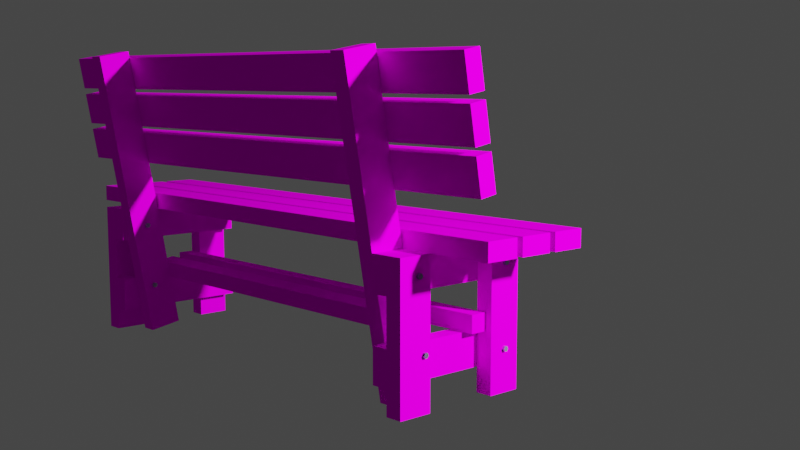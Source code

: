 # Source: Garden_Bench.blend  (saved by Blender 3.2.14; exported with 4.5.12 LTS)
import bpy
from mathutils import Matrix  # noqa: F401  (used for matrix-valued properties, if any)

bpy.ops.wm.read_factory_settings(use_empty=True)
scene = bpy.context.scene
scene.name = 'Scene'

# ---- collections
col_collection = bpy.data.collections.new('Collection'); scene.collection.children.link(col_collection)

# ---- images (referenced by path relative to the original .blend; pixels are not part of the script)
import os
ASSET_DIR = os.environ.get("B2B_ASSET_DIR", "")  # directory of the original .blend (textures are referenced by path, not embedded)
HERE = os.path.dirname(os.path.abspath(__file__))  # packed textures are extracted next to this script under _unpacked/

def load_image(name, relpath, width, height, colorspace="sRGB"):
    """Load a texture the original file referenced (path relative to the .blend, or extracted next to this script)."""
    p = next((c for c in (os.path.join(HERE, relpath), os.path.join(ASSET_DIR, relpath)) if relpath and os.path.exists(c)), "")
    if p:
        img = bpy.data.images.load(p, check_existing=True)
        img.name = name
    else:  # same state as the original file: an image datablock whose file is absent (Cycles renders it pink)
        img = bpy.data.images.new(name, width, height)
        img.source = "FILE"
        img.filepath = "//" + (relpath or name)
    img.colorspace_settings.name = colorspace
    return img
img_texturescom_oldwood2_512_albedo1_tif = load_image('TexturesCom_OldWood2_512_albedo1.tif', 'TexturesCom_OldWood2_512_albedo1.tif', 1024, 1024, 'sRGB')

# ---- materials (node trees are filled in below, after node groups)
mat_wood = bpy.data.materials.new('wood')
mat_wood.use_transparent_shadow = False
mat_bolt = bpy.data.materials.new('bolt')
mat_bolt.use_transparent_shadow = False
mat_nakretka = bpy.data.materials.new('nakretka')
mat_nakretka.use_transparent_shadow = False

# ---- material node trees
mat_wood.use_nodes = True; mat_wood.node_tree.nodes.clear()
_N = mat_wood.node_tree.nodes; _L = mat_wood.node_tree.links
n0 = _N.new('ShaderNodeBsdfPrincipled'); n0.name = 'Principled BSDF'; n0.location = (10, 300)
n0.distribution = 'GGX'
n0.subsurface_method = 'RANDOM_WALK_SKIN'
n0.inputs[2].default_value = 1.0
n0.inputs[3].default_value = 1.45
n0.inputs[13].default_value = 0.0
n0.inputs[27].default_value = (0.0, 0.0, 0.0, 1.0)
n0.inputs[28].default_value = 1.0
n1 = _N.new('ShaderNodeOutputMaterial'); n1.name = 'Material Output'; n1.location = (300, 300)
n2 = _N.new('ShaderNodeTexImage'); n2.name = 'Image Texture'; n2.location = (-280, 280)
n2.image = img_texturescom_oldwood2_512_albedo1_tif
_L.new(n0.outputs[0], n1.inputs[0])
_L.new(n2.outputs[0], n0.inputs[0])
n1.is_active_output = True
mat_bolt.use_nodes = True; mat_bolt.node_tree.nodes.clear()
_N = mat_bolt.node_tree.nodes; _L = mat_bolt.node_tree.links
n0 = _N.new('ShaderNodeBsdfPrincipled'); n0.name = 'Principled BSDF'; n0.location = (10, 300)
n0.distribution = 'GGX'
n0.subsurface_method = 'RANDOM_WALK_SKIN'
n0.inputs[0].default_value = (0.4385, 0.4289, 0.6152, 1.0)
n0.inputs[1].default_value = 1.0
n0.inputs[3].default_value = 1.45
n0.inputs[13].default_value = 0.2619
n0.inputs[27].default_value = (0.0, 0.0, 0.0, 1.0)
n0.inputs[28].default_value = 1.0
n1 = _N.new('ShaderNodeOutputMaterial'); n1.name = 'Material Output'; n1.location = (300, 300)
_L.new(n0.outputs[0], n1.inputs[0])
n1.is_active_output = True
mat_nakretka.use_nodes = True; mat_nakretka.node_tree.nodes.clear()
_N = mat_nakretka.node_tree.nodes; _L = mat_nakretka.node_tree.links
n0 = _N.new('ShaderNodeBsdfPrincipled'); n0.name = 'Principled BSDF'; n0.location = (10, 300)
n0.distribution = 'GGX'
n0.subsurface_method = 'RANDOM_WALK_SKIN'
n0.inputs[0].default_value = (0.5225, 0.5621, 0.6383, 1.0)
n0.inputs[1].default_value = 1.0
n0.inputs[3].default_value = 1.45
n0.inputs[27].default_value = (0.0, 0.0, 0.0, 1.0)
n0.inputs[28].default_value = 1.0
n1 = _N.new('ShaderNodeOutputMaterial'); n1.name = 'Material Output'; n1.location = (300, 300)
_L.new(n0.outputs[0], n1.inputs[0])
n1.is_active_output = True

# ---- world
world_world = bpy.data.worlds.new('World'); scene.world = world_world
world_world.use_nodes = True; world_world.node_tree.nodes.clear()
_N = world_world.node_tree.nodes; _L = world_world.node_tree.links
n0 = _N.new('ShaderNodeOutputWorld'); n0.name = 'World Output'; n0.location = (300, 300)
n1 = _N.new('ShaderNodeBackground'); n1.name = 'Background'; n1.location = (10, 300)
n1.inputs[0].default_value = (0.05088, 0.05088, 0.05088, 1.0)
_L.new(n1.outputs[0], n0.inputs[0])
n0.is_active_output = True
world_world.color = (0.05088, 0.05088, 0.05088)
world_world.use_sun_shadow = False
world_world.sun_shadow_jitter_overblur = 0.0

# ---- cameras
cam_camera_001 = bpy.data.cameras.new('Camera.001')

# ---- lights
light_light = bpy.data.lights.new('Light', 'POINT')
light_light.transmission_factor = 0.0
light_light.energy = 1000.0
light_light.shadow_soft_size = 0.1
light_light.shadow_maximum_resolution = 0.006
light_light.use_absolute_resolution = True

# ---- meshes
me_cube = bpy.data.meshes.new('Cube')
me_cube.from_pydata([(0.025, 0.05, 0.2), (0.025, 0.05, -0.2), (0.025, -0.05, 0.2), (0.025, -0.05, -0.2), (-0.025, 0.05, 0.2), (-0.025, 0.05, -0.2), (-0.025, -0.05, 0.2), (-0.025, -0.05, -0.2), (-1.395, 0.05, 0.2), (-1.395, 0.05, -0.2), (-1.395, -0.05, 0.2), (-1.395, -0.05, -0.2), (-1.345, 0.05, 0.2), (-1.345, 0.05, -0.2), (-1.345, -0.05, 0.2), (-1.345, -0.05, -0.2)], [], [(0, 4, 6, 2), (3, 2, 6, 7), (7, 6, 4, 5), (5, 1, 3, 7), (1, 0, 2, 3), (5, 4, 0, 1), (8, 10, 14, 12), (11, 15, 14, 10), (15, 13, 12, 14), (13, 15, 11, 9), (9, 11, 10, 8), (13, 9, 8, 12)])
_uv = me_cube.uv_layers.new(name='UVMap')
_uv.uv.foreach_set('vector', [0.9255, 0.1129, 1.033, 0.1129, 1.033, 0.3283, 0.9255, 0.3283, 0.06396, -0.3179, 0.9255, -0.3179, 0.9255, -0.2102, 0.06396, -0.2102, 0.06396, -0.2102, 0.9255, -0.2102, 0.9255, 0.005186, 0.06396, 0.005186, -0.04373, 0.1129, 0.06396, 0.1129, 0.06396, 0.3283, -0.04373, 0.3283, 0.06396, 0.1129, 0.9255, 0.1129, 0.9255, 0.3283, 0.06396, 0.3283, 0.06396, 0.005186, 0.9255, 0.005186, 0.9255, 0.1129, 0.06396, 0.1129, -0.09957, 0.6684, -0.09957, 0.453, 0.008121, 0.453, 0.008121, 0.6684, 0.8696, 0.9915, 0.8696, 1.099, 0.008121, 1.099, 0.008121, 0.9915, 0.8696, 0.453, 0.8696, 0.6684, 0.008121, 0.6684, 0.008121, 0.453, 0.8696, 0.6684, 0.8696, 0.453, 0.9773, 0.453, 0.9773, 0.6684, 0.8696, 0.7761, 0.8696, 0.9915, 0.008121, 0.9915, 0.008121, 0.7761, 0.8696, 0.6684, 0.8696, 0.7761, 0.008121, 0.7761, 0.008121, 0.6684])
me_cube.materials.append(mat_wood)
me_cube.use_mirror_vertex_groups = False
me_cube.update()
me_cube_001 = bpy.data.meshes.new('Cube.001')
me_cube_001.from_pydata([(-0.025, -0.05, -0.21), (-0.025, -0.05, 0.21), (-0.025, 0.05, -0.21), (-0.025, 0.05, 0.21), (0.025, -0.05, -0.21), (0.025, -0.05, 0.21), (0.025, 0.05, -0.21), (0.025, 0.05, 0.21), (-1.245, -0.05, -0.21), (-1.245, -0.05, 0.21), (-1.245, 0.05, -0.21), (-1.245, 0.05, 0.21), (-1.295, -0.05, -0.21), (-1.295, -0.05, 0.21), (-1.295, 0.05, -0.21), (-1.295, 0.05, 0.21)], [], [(0, 1, 3, 2), (2, 3, 7, 6), (6, 7, 5, 4), (4, 5, 1, 0), (2, 6, 4, 0), (7, 3, 1, 5), (8, 10, 11, 9), (10, 14, 15, 11), (14, 12, 13, 15), (12, 8, 9, 13), (10, 8, 12, 14), (15, 13, 9, 11)])
_uv = me_cube_001.uv_layers.new(name='UVMap')
_uv.uv.foreach_set('vector', [0.3996, 0.4936, 0.9116, 0.4936, 0.9116, 0.6155, 0.3996, 0.6155, 0.3996, 0.6155, 0.9116, 0.6155, 0.9116, 0.6764, 0.3996, 0.6764, 0.3996, 0.6764, 0.9116, 0.6764, 0.9116, 0.7983, 0.3996, 0.7983, 0.3996, 0.7983, 0.9116, 0.7983, 0.9116, 0.8593, 0.3996, 0.8593, 0.3996, 0.6155, 0.3387, 0.6155, 0.3387, 0.4936, 0.3996, 0.4936, 0.9726, 0.6155, 0.9116, 0.6155, 0.9116, 0.4936, 0.9726, 0.4936, 0.939, 9.63e-05, 0.939, 0.122, 0.427, 0.122, 0.427, 9.63e-05, 0.939, 0.122, 0.939, 0.183, 0.427, 0.183, 0.427, 0.122, 0.939, 0.183, 0.939, 0.3049, 0.427, 0.3049, 0.427, 0.183, 0.939, 0.3049, 0.939, 0.3658, 0.427, 0.3658, 0.427, 0.3049, 0.9999, 0.183, 0.9999, 0.3049, 0.939, 0.3049, 0.939, 0.183, 0.427, 0.183, 0.427, 0.3049, 0.366, 0.3049, 0.366, 0.183])
me_cube_001.materials.append(mat_wood)
me_cube_001.update()
me_cube_002 = bpy.data.meshes.new('Cube.002')
me_cube_002.from_pydata([(-0.025, -0.05, -0.21), (-0.025, -0.05, 0.21), (-0.025, 0.05, -0.21), (-0.025, 0.05, 0.21), (0.025, -0.05, -0.21), (0.025, -0.05, 0.21), (0.025, 0.05, -0.21), (0.025, 0.05, 0.21), (-1.245, -0.05, -0.21), (-1.245, -0.05, 0.21), (-1.245, 0.05, -0.21), (-1.245, 0.05, 0.21), (-1.295, -0.05, -0.21), (-1.295, -0.05, 0.21), (-1.295, 0.05, -0.21), (-1.295, 0.05, 0.21)], [], [(0, 1, 3, 2), (2, 3, 7, 6), (6, 7, 5, 4), (4, 5, 1, 0), (2, 6, 4, 0), (7, 3, 1, 5), (8, 10, 11, 9), (10, 14, 15, 11), (14, 12, 13, 15), (12, 8, 9, 13), (10, 8, 12, 14), (15, 13, 9, 11)])
_uv = me_cube_002.uv_layers.new(name='UVMap')
_uv.uv.foreach_set('vector', [0.02921, 0.506, 1.004, 0.506, 1.004, 0.7382, 0.02921, 0.7382, 0.02921, 0.7382, 1.004, 0.7382, 1.004, 0.8543, 0.02921, 0.8543, 0.02921, 0.8543, 1.004, 0.8543, 1.004, 1.086, 0.02921, 1.086, 0.02921, 1.086, 1.004, 1.086, 1.004, 1.203, 0.02921, 1.203, 0.02921, 0.7382, -0.08689, 0.7382, -0.08689, 0.506, 0.02921, 0.506, 1.12, 0.7382, 1.004, 0.7382, 1.004, 0.506, 1.12, 0.506, 0.9954, -0.2211, 0.9954, 0.01108, 0.02019, 0.01108, 0.02019, -0.2211, 0.9954, 0.01108, 0.9954, 0.1272, 0.02019, 0.1272, 0.02019, 0.01108, 0.9954, 0.1272, 0.9954, 0.3594, 0.02019, 0.3594, 0.02019, 0.1272, 0.9954, -0.3372, 0.9954, -0.2211, 0.02019, -0.2211, 0.02019, -0.3372, 1.111, 0.1272, 1.111, 0.3594, 0.9954, 0.3594, 0.9954, 0.1272, 0.02019, 0.1272, 0.02019, 0.3594, -0.09591, 0.3594, -0.09591, 0.1272])
me_cube_002.materials.append(mat_wood)
me_cube_002.update()
me_cube_003 = bpy.data.meshes.new('Cube.003')
me_cube_003.from_pydata([(0.025, 0.05, 0.2), (0.025, 0.05, -0.2), (0.025, -0.05, 0.2), (0.025, -0.05, -0.2), (-0.025, 0.05, 0.2), (-0.025, 0.05, -0.2), (-0.025, -0.05, 0.2), (-0.025, -0.05, -0.2), (-1.395, 0.05, 0.2), (-1.395, 0.05, -0.2), (-1.395, -0.05, 0.2), (-1.395, -0.05, -0.2), (-1.345, 0.05, 0.2), (-1.345, 0.05, -0.2), (-1.345, -0.05, 0.2), (-1.345, -0.05, -0.2)], [], [(0, 4, 6, 2), (3, 2, 6, 7), (7, 6, 4, 5), (5, 1, 3, 7), (1, 0, 2, 3), (5, 4, 0, 1), (8, 10, 14, 12), (11, 15, 14, 10), (15, 13, 12, 14), (13, 15, 11, 9), (9, 11, 10, 8), (13, 9, 8, 12)])
_uv = me_cube_003.uv_layers.new(name='UVMap')
_uv.uv.foreach_set('vector', [0.04044, 0.2315, -0.07422, 0.2315, -0.07422, 0.002156, 0.04044, 0.002156, 0.9577, 0.002156, 0.04044, 0.002156, 0.04044, -0.1125, 0.9577, -0.1125, 0.9577, -0.1125, 0.04044, -0.1125, 0.04044, -0.3418, 0.9577, -0.3418, 1.072, 0.2315, 0.9577, 0.2315, 0.9577, 0.002156, 1.072, 0.002156, 0.9577, 0.2315, 0.04044, 0.2315, 0.04044, 0.002156, 0.9577, 0.002156, 0.9577, -0.3418, 0.04044, -0.3418, 0.04045, -0.4565, 0.9577, -0.4565, 0.9463, 1.239, 0.9463, 1.009, 1.061, 1.009, 1.061, 1.239, 0.02902, 1.009, 0.02902, 0.8945, 0.9463, 0.8945, 0.9463, 1.009, 0.02902, 0.8945, 0.02903, 0.6652, 0.9463, 0.6652, 0.9463, 0.8945, -0.08564, 1.239, -0.08564, 1.009, 0.02902, 1.009, 0.02902, 1.239, 0.02902, 1.239, 0.02902, 1.009, 0.9463, 1.009, 0.9463, 1.239, 0.02903, 0.6652, 0.02903, 0.5506, 0.9463, 0.5506, 0.9463, 0.6652])
me_cube_003.materials.append(mat_wood)
me_cube_003.use_mirror_vertex_groups = False
me_cube_003.update()
me_cube_004 = bpy.data.meshes.new('Cube.004')
me_cube_004.from_pydata([(-0.05, -0.05, -0.9), (-0.05, -0.05, 0.9), (-0.05, 0.05, -0.9), (-0.05, 0.05, 0.9), (9.313e-09, -0.05, -0.9), (9.313e-09, -0.05, 0.9), (9.313e-09, 0.05, -0.9), (9.313e-09, 0.05, 0.9)], [], [(0, 1, 3, 2), (2, 3, 7, 6), (6, 7, 5, 4), (4, 5, 1, 0), (2, 6, 4, 0), (7, 3, 1, 5)])
_uv = me_cube_004.uv_layers.new(name='UVMap')
_uv.uv.foreach_set('vector', [1.448, 0.4723, -0.5325, 0.4723, -0.5325, 0.3623, 1.448, 0.3623, 1.448, 0.6924, -0.5325, 0.6924, -0.5325, 0.6374, 1.448, 0.6374, 1.448, 0.6374, -0.5325, 0.6374, -0.5325, 0.5273, 1.448, 0.5273, 1.448, 0.5273, -0.5325, 0.5273, -0.5325, 0.4723, 1.448, 0.4723, 1.503, 0.6374, 1.448, 0.6374, 1.448, 0.5273, 1.503, 0.5273, -0.5325, 0.6374, -0.5875, 0.6374, -0.5875, 0.5273, -0.5325, 0.5273])
me_cube_004.materials.append(mat_wood)
me_cube_004.update()
me_cube_005 = bpy.data.meshes.new('Cube.005')
me_cube_005.from_pydata([(-0.05, -0.05, -0.9), (-0.05, -0.05, 0.9), (-0.05, 0.05, -0.9), (-0.05, 0.05, 0.9), (9.313e-09, -0.05, -0.9), (9.313e-09, -0.05, 0.9), (9.313e-09, 0.05, -0.9), (9.313e-09, 0.05, 0.9)], [], [(0, 1, 3, 2), (2, 3, 7, 6), (6, 7, 5, 4), (4, 5, 1, 0), (2, 6, 4, 0), (7, 3, 1, 5)])
_uv = me_cube_005.uv_layers.new(name='UVMap')
_uv.uv.foreach_set('vector', [-0.6386, 0.6373, 1.632, 0.6373, 1.632, 0.7635, -0.6386, 0.7635, -0.6386, 0.385, 1.632, 0.385, 1.632, 0.448, -0.6386, 0.448, -0.6386, 0.448, 1.632, 0.448, 1.632, 0.5742, -0.6386, 0.5742, -0.6386, 0.5742, 1.632, 0.5742, 1.632, 0.6373, -0.6386, 0.6373, -0.6386, 0.7635, -0.7017, 0.7635, -0.7017, 0.6373, -0.6386, 0.6373, 1.696, 0.7635, 1.632, 0.7635, 1.632, 0.6373, 1.696, 0.6373])
me_cube_005.materials.append(mat_wood)
me_cube_005.update()
me_cube_006 = bpy.data.meshes.new('Cube.006')
me_cube_006.from_pydata([(-0.05, -0.05, -0.9), (-0.05, -0.05, 0.9), (-0.05, 0.05, -0.9), (-0.05, 0.05, 0.9), (9.313e-09, -0.05, -0.9), (9.313e-09, -0.05, 0.9), (9.313e-09, 0.05, -0.9), (9.313e-09, 0.05, 0.9)], [], [(0, 1, 3, 2), (2, 3, 7, 6), (6, 7, 5, 4), (4, 5, 1, 0), (2, 6, 4, 0), (7, 3, 1, 5)])
_uv = me_cube_006.uv_layers.new(name='UVMap')
_uv.uv.foreach_set('vector', [1.706, 0.6798, -0.5433, 0.6798, -0.5433, 0.5549, 1.706, 0.5549, 1.706, 0.5549, -0.5433, 0.5549, -0.5433, 0.4924, 1.706, 0.4924, 1.706, 0.4924, -0.5433, 0.4924, -0.5433, 0.3674, 1.706, 0.3674, 1.706, 0.3674, -0.5433, 0.3674, -0.5433, 0.305, 1.706, 0.305, 1.706, 0.5549, 1.768, 0.5549, 1.768, 0.6798, 1.706, 0.6798, -0.6058, 0.5549, -0.5433, 0.5549, -0.5433, 0.6798, -0.6058, 0.6798])
me_cube_006.materials.append(mat_wood)
me_cube_006.update()
me_cube_007 = bpy.data.meshes.new('Cube.007')
me_cube_007.from_pydata([(-0.7, -0.025, 0.05), (0.7, -0.025, 0.05), (-0.7, 0.025, 0.05), (0.7, 0.025, 0.05), (-0.7, -0.025, -6.216e-08), (0.7, -0.025, 4.354e-08), (-0.7, 0.025, -6.216e-08), (0.7, 0.025, 4.354e-08)], [], [(0, 1, 3, 2), (2, 3, 7, 6), (6, 7, 5, 4), (4, 5, 1, 0), (2, 6, 4, 0), (7, 3, 1, 5)])
_uv = me_cube_007.uv_layers.new(name='UVMap')
_uv.uv.foreach_set('vector', [-0.9502, 0.287, 2.067, 0.287, 2.067, 0.3948, -0.9502, 0.3948, -0.9502, 0.3948, 2.067, 0.3948, 2.067, 0.5026, -0.9502, 0.5026, -0.9502, 0.5026, 2.067, 0.5026, 2.067, 0.6104, -0.9502, 0.6104, -0.9502, 0.1793, 2.067, 0.1793, 2.067, 0.287, -0.9502, 0.287, -1.058, 0.5026, -0.9502, 0.5026, -0.9502, 0.6104, -1.058, 0.6104, 2.067, 0.5026, 2.175, 0.5026, 2.175, 0.6104, 2.067, 0.6104])
me_cube_007.materials.append(mat_wood)
me_cube_007.update()
me_cube_008 = bpy.data.meshes.new('Cube.008')
me_cube_008.from_pydata([(-0.025, 0.0, 5.364e-08), (-0.025, 0.0, 0.9), (-0.025, 0.1, 5.364e-08), (-0.025, 0.1, 0.9), (0.025, 0.0, 5.364e-08), (0.025, 0.0, 0.9), (0.025, 0.1, 5.364e-08), (0.025, 0.1, 0.9), (1.195, 6.555e-10, 1.17e-07), (1.195, -1.276e-08, 0.9), (1.195, 0.1, 1.185e-07), (1.195, 0.1, 0.9), (1.145, -6.555e-10, 1.095e-07), (1.145, -1.407e-08, 0.9), (1.145, 0.1, 1.11e-07), (1.145, 0.1, 0.9)], [], [(0, 1, 3, 2), (2, 3, 7, 6), (6, 7, 5, 4), (4, 5, 1, 0), (2, 6, 4, 0), (7, 3, 1, 5), (8, 10, 11, 9), (10, 14, 15, 11), (14, 12, 13, 15), (12, 8, 9, 13), (10, 8, 12, 14), (15, 13, 9, 11)])
_uv = me_cube_008.uv_layers.new(name='UVMap')
_uv.uv.foreach_set('vector', [-0.5709, 0.5002, 1.171, 0.5002, 1.171, 0.6938, -0.5709, 0.6938, -0.5709, 0.6938, 1.171, 0.6938, 1.171, 0.7906, -0.5709, 0.7906, -0.5709, 0.7906, 1.171, 0.7906, 1.171, 0.9841, -0.5709, 0.9841, -0.5709, 0.9841, 1.171, 0.9841, 1.171, 1.081, -0.5709, 1.081, -0.5709, 0.6938, -0.6677, 0.6938, -0.6677, 0.5002, -0.5709, 0.5002, 1.268, 0.6938, 1.171, 0.6938, 1.171, 0.5002, 1.268, 0.5002, -0.5709, 0.2094, -0.5709, 0.01588, 1.171, 0.01588, 1.171, 0.2094, -0.5709, 0.01588, -0.5709, -0.0809, 1.171, -0.0809, 1.171, 0.01588, -0.5709, 0.4998, -0.5709, 0.3062, 1.171, 0.3062, 1.171, 0.4998, -0.5709, 0.3062, -0.5709, 0.2094, 1.171, 0.2094, 1.171, 0.3062, -0.5709, 0.01588, -0.5709, 0.2094, -0.6677, 0.2094, -0.6677, 0.01588, 1.268, 0.01588, 1.268, 0.2094, 1.171, 0.2094, 1.171, 0.01588])
me_cube_008.materials.append(mat_wood)
me_cube_008.update()
me_cube_011 = bpy.data.meshes.new('Cube.011')
me_cube_011.from_pydata([(-0.315, 0.1, 0.78), (1.485, 0.1, 0.78), (-0.315, 0.1, 0.88), (1.485, 0.1, 0.88), (-0.315, 0.15, 0.78), (1.485, 0.15, 0.78), (-0.315, 0.15, 0.88), (1.485, 0.15, 0.88)], [], [(0, 1, 3, 2), (2, 3, 7, 6), (6, 7, 5, 4), (4, 5, 1, 0), (2, 6, 4, 0), (7, 3, 1, 5)])
_uv = me_cube_011.uv_layers.new(name='UVMap')
_uv.uv.foreach_set('vector', [-0.749, 0.6144, 1.751, 0.6144, 1.751, 0.7532, -0.749, 0.7532, -0.749, 0.3366, 1.751, 0.3366, 1.751, 0.406, -0.749, 0.406, -0.749, 0.406, 1.751, 0.406, 1.751, 0.5449, -0.749, 0.5449, -0.749, 0.5449, 1.751, 0.5449, 1.751, 0.6144, -0.749, 0.6144, -0.8185, 0.406, -0.749, 0.406, -0.749, 0.5449, -0.8185, 0.5449, 1.751, 0.406, 1.82, 0.406, 1.82, 0.5449, 1.751, 0.5449])
me_cube_011.materials.append(mat_wood)
me_cube_011.update()
me_cube_012 = bpy.data.meshes.new('Cube.012')
me_cube_012.from_pydata([(-0.315, 0.1, 0.66), (1.485, 0.1, 0.66), (-0.315, 0.1, 0.76), (1.485, 0.1, 0.76), (-0.315, 0.15, 0.66), (1.485, 0.15, 0.66), (-0.315, 0.15, 0.76), (1.485, 0.15, 0.76)], [], [(0, 1, 3, 2), (2, 3, 7, 6), (6, 7, 5, 4), (4, 5, 1, 0), (2, 6, 4, 0), (7, 3, 1, 5)])
_uv = me_cube_012.uv_layers.new(name='UVMap')
_uv.uv.foreach_set('vector', [-0.6165, 0.5121, 1.661, 0.5121, 1.661, 0.6387, -0.6165, 0.6387, -0.6165, 0.6387, 1.661, 0.6387, 1.661, 0.7019, -0.6165, 0.7019, -0.6165, 0.7019, 1.661, 0.7019, 1.661, 0.8285, -0.6165, 0.8285, -0.6165, 0.4489, 1.661, 0.4489, 1.661, 0.5121, -0.6165, 0.5121, -0.6165, 0.6387, -0.6797, 0.6387, -0.6797, 0.5121, -0.6165, 0.5121, 1.724, 0.6387, 1.661, 0.6387, 1.661, 0.5121, 1.724, 0.5121])
me_cube_012.materials.append(mat_wood)
me_cube_012.update()
me_cube_013 = bpy.data.meshes.new('Cube.013')
me_cube_013.from_pydata([(-0.315, 0.1, 0.54), (1.485, 0.1, 0.54), (-0.315, 0.1, 0.64), (1.485, 0.1, 0.64), (-0.315, 0.15, 0.54), (1.485, 0.15, 0.54), (-0.315, 0.15, 0.64), (1.485, 0.15, 0.64)], [], [(0, 1, 3, 2), (2, 3, 7, 6), (6, 7, 5, 4), (4, 5, 1, 0), (2, 6, 4, 0), (7, 3, 1, 5)])
_uv = me_cube_013.uv_layers.new(name='UVMap')
_uv.uv.foreach_set('vector', [-0.7289, 0.6179, 1.895, 0.6179, 1.895, 0.7637, -0.7289, 0.7637, -0.7289, 0.7637, 1.895, 0.7637, 1.895, 0.8365, -0.7289, 0.8365, -0.7289, 0.8365, 1.895, 0.8365, 1.895, 0.9823, -0.7289, 0.9823, -0.7289, 0.545, 1.895, 0.545, 1.895, 0.6179, -0.7289, 0.6179, -0.7289, 0.7637, -0.8017, 0.7637, -0.8017, 0.6179, -0.7289, 0.6179, 1.968, 0.7637, 1.895, 0.7637, 1.895, 0.6179, 1.968, 0.6179])
me_cube_013.materials.append(mat_wood)
me_cube_013.update()
me_cube_014 = bpy.data.meshes.new('Cube.014')
me_cube_014.from_pydata([(-0.6, -0.025, 0.05), (0.6, -0.025, 0.05), (-0.6, 0.025, 0.05), (0.6, 0.025, 0.05), (-0.6, -0.025, -6.216e-08), (0.6, -0.025, 4.354e-08), (-0.6, 0.025, -6.216e-08), (0.6, 0.025, 4.354e-08)], [], [(0, 1, 3, 2), (2, 3, 7, 6), (6, 7, 5, 4), (4, 5, 1, 0), (2, 6, 4, 0), (7, 3, 1, 5)])
_uv = me_cube_014.uv_layers.new(name='UVMap')
_uv.uv.foreach_set('vector', [-0.502, 0.1605, 1.502, 0.1605, 1.502, 0.2439, -0.502, 0.2439, -0.502, -0.09003, 1.502, -0.09004, 1.502, -0.00654, -0.502, -0.006535, -0.502, -0.006535, 1.502, -0.00654, 1.502, 0.07696, -0.502, 0.07696, -0.502, 0.07696, 1.502, 0.07696, 1.502, 0.1605, -0.502, 0.1605, -0.5854, 0.1605, -0.5854, 0.07696, -0.502, 0.07696, -0.502, 0.1605, 1.585, 0.07696, 1.585, 0.1605, 1.502, 0.1605, 1.502, 0.07696])
me_cube_014.materials.append(mat_wood)
me_cube_014.update()
me_circle = bpy.data.meshes.new('Circle')
me_circle.from_pydata([(0.0, 0.008, 0.0), (-0.006928, 0.004, 0.0), (-0.006928, -0.004, 0.0), (6.994e-10, -0.008, 0.0), (0.006928, -0.004, 0.0), (0.006928, 0.004, 0.0), (-0.006928, 0.004, 0.008), (0.0, 0.008, 0.008), (-0.006928, -0.004, 0.008), (6.994e-10, -0.008, 0.008), (0.006928, -0.004, 0.008), (0.006928, 0.004, 0.008), (1.34e-10, 0.004546, 0.0), (-0.003937, 0.002273, 0.0), (-0.003937, -0.002273, 0.0), (5.314e-10, -0.004546, 0.0), (0.003937, -0.002273, 0.0), (0.003937, 0.002273, 0.0), (1.34e-10, 0.004546, -0.1114), (-0.003937, 0.002273, -0.1114), (-0.003937, -0.002273, -0.1114), (5.314e-10, -0.004546, -0.1114), (0.003937, -0.002273, -0.1114), (0.003937, 0.002273, -0.1114), (1.267e-07, 0.008, -1.42), (-0.006928, 0.004, -1.42), (-0.006928, -0.004, -1.42), (1.274e-07, -0.008, -1.42), (0.006928, -0.004, -1.42), (0.006928, 0.004, -1.42), (-0.006928, 0.004, -1.428), (1.281e-07, 0.008, -1.428), (-0.006928, -0.004, -1.428), (1.288e-07, -0.008, -1.428), (0.006928, -0.004, -1.428), (0.006928, 0.004, -1.428), (1.268e-07, 0.004546, -1.42), (-0.003937, 0.002273, -1.42), (-0.003937, -0.002273, -1.42), (1.272e-07, -0.004546, -1.42), (0.003937, -0.002273, -1.42), (0.003937, 0.002273, -1.42), (1.073e-07, 0.004546, -1.309), (-0.003937, 0.002273, -1.309), (-0.003937, -0.002273, -1.309), (1.077e-07, -0.004546, -1.309), (0.003937, -0.002273, -1.309), (0.003937, 0.002273, -1.309), (7.303e-10, 0.004546, -0.1614), (-0.003937, 0.002273, -0.1614), (-0.003937, -0.002273, -0.1614), (1.128e-09, -0.004546, -0.1614), (0.003937, -0.002273, -0.1614), (0.003937, 0.002273, -0.1614), (1.267e-07, 0.008, -1.42), (-0.006928, 0.004, -1.42), (-0.006928, -0.004, -1.42), (1.274e-07, -0.008, -1.42), (0.006928, -0.004, -1.42), (0.006928, 0.004, -1.42), (-0.006928, 0.004, -1.428), (1.281e-07, 0.008, -1.428), (-0.006928, -0.004, -1.428), (1.288e-07, -0.008, -1.428), (0.006928, -0.004, -1.428), (0.006928, 0.004, -1.428), (1.268e-07, 0.004546, -1.42), (-0.003937, 0.002273, -1.42), (-0.003937, -0.002273, -1.42), (1.272e-07, -0.004546, -1.42), (0.003937, -0.002273, -1.42), (0.003937, 0.002273, -1.42), (1.073e-07, 0.004546, -1.309), (-0.003937, 0.002273, -1.309), (-0.003937, -0.002273, -1.309), (1.077e-07, -0.004546, -1.309), (0.003937, -0.002273, -1.309), (0.003937, 0.002273, -1.309), (5.039e-09, 0.008, 0.0), (-0.006928, 0.004, 0.0), (-0.006928, -0.004, 0.0), (5.738e-09, -0.008, 0.0), (0.006928, -0.004, 0.0), (0.006928, 0.004, 0.0), (-0.006928, 0.004, 0.008), (5.039e-09, 0.008, 0.008), (-0.006928, -0.004, 0.008), (5.738e-09, -0.008, 0.008), (0.006928, -0.004, 0.008), (0.006928, 0.004, 0.008), (5.173e-09, 0.004546, 0.0), (-0.003937, 0.002273, 0.0), (-0.003937, -0.002273, 0.0), (5.57e-09, -0.004546, 0.0), (0.003937, -0.002273, 0.0), (0.003937, 0.002273, 0.0), (5.173e-09, 0.004546, -0.1114), (-0.003937, 0.002273, -0.1114), (-0.003937, -0.002273, -0.1114), (5.57e-09, -0.004546, -0.1114), (0.003937, -0.002273, -0.1114), (0.003937, 0.002273, -0.1114), (9.916e-08, 0.004546, -1.259), (-0.003937, 0.002273, -1.259), (-0.003937, -0.002273, -1.259), (9.956e-08, -0.004546, -1.259), (0.003937, -0.002273, -1.259), (0.003937, 0.002273, -1.259)], [], [(0, 5, 17, 12), (6, 8, 9, 10, 11, 7), (5, 0, 7, 11), (3, 4, 10, 9), (1, 2, 8, 6), (4, 5, 11, 10), (2, 3, 9, 8), (0, 1, 6, 7), (4, 3, 15, 16), (2, 1, 13, 14), (5, 4, 16, 17), (3, 2, 14, 15), (1, 0, 12, 13), (15, 14, 20, 21), (13, 12, 18, 19), (12, 17, 23, 18), (16, 15, 21, 22), (14, 13, 19, 20), (17, 16, 22, 23), (23, 22, 52, 53), (19, 18, 48, 49), (20, 19, 49, 50), (22, 21, 51, 52), (24, 36, 41, 29), (30, 31, 35, 34, 33, 32), (29, 35, 31, 24), (27, 33, 34, 28), (25, 30, 32, 26), (28, 34, 35, 29), (26, 32, 33, 27), (24, 31, 30, 25), (28, 40, 39, 27), (26, 38, 37, 25), (29, 41, 40, 28), (27, 39, 38, 26), (25, 37, 36, 24), (39, 45, 44, 38), (37, 43, 42, 36), (36, 42, 47, 41), (40, 46, 45, 39), (38, 44, 43, 37), (41, 47, 46, 40), (47, 42, 43), (47, 43, 45), (46, 47, 45), (45, 43, 44), (21, 20, 50, 51), (18, 23, 53, 48), (49, 48, 53), (53, 51, 49), (52, 51, 53), (51, 50, 49), (54, 66, 71, 59), (60, 61, 65, 64, 63, 62), (59, 65, 61, 54), (57, 63, 64, 58), (55, 60, 62, 56), (58, 64, 65, 59), (56, 62, 63, 57), (54, 61, 60, 55), (58, 70, 69, 57), (56, 68, 67, 55), (59, 71, 70, 58), (57, 69, 68, 56), (55, 67, 66, 54), (69, 75, 74, 68), (67, 73, 72, 66), (66, 72, 77, 71), (70, 76, 75, 69), (68, 74, 73, 67), (71, 77, 76, 70), (77, 107, 106, 76), (73, 103, 102, 72), (74, 104, 103, 73), (76, 106, 105, 75), (78, 83, 95, 90), (84, 86, 87, 88, 89, 85), (83, 78, 85, 89), (81, 82, 88, 87), (79, 80, 86, 84), (82, 83, 89, 88), (80, 81, 87, 86), (78, 79, 84, 85), (82, 81, 93, 94), (80, 79, 91, 92), (83, 82, 94, 95), (81, 80, 92, 93), (79, 78, 90, 91), (93, 92, 98, 99), (91, 90, 96, 97), (90, 95, 101, 96), (94, 93, 99, 100), (92, 91, 97, 98), (95, 94, 100, 101), (101, 97, 96), (101, 99, 97), (100, 99, 101), (99, 98, 97), (75, 105, 104, 74), (72, 102, 107, 77), (103, 107, 102), (107, 103, 105), (106, 107, 105), (105, 103, 104)])
_uv = me_circle.uv_layers.new(name='UVMap')
_uv.uv.foreach_set('vector', [0.0, 0.0, 0.0, 0.0, 0.0, 0.0, 0.0, 0.0, 0.0, 0.0, 0.0, 0.0, 0.0, 0.0, 0.0, 0.0, 0.0, 0.0, 0.0, 0.0, 0.0, 0.0, 0.0, 0.0, 0.0, 0.0, 0.0, 0.0, 0.0, 0.0, 0.0, 0.0, 0.0, 0.0, 0.0, 0.0, 0.0, 0.0, 0.0, 0.0, 0.0, 0.0, 0.0, 0.0, 0.0, 0.0, 0.0, 0.0, 0.0, 0.0, 0.0, 0.0, 0.0, 0.0, 0.0, 0.0, 0.0, 0.0, 0.0, 0.0, 0.0, 0.0, 0.0, 0.0, 0.0, 0.0, 0.0, 0.0, 0.0, 0.0, 0.0, 0.0, 0.0, 0.0, 0.0, 0.0, 0.0, 0.0, 0.0, 0.0, 0.0, 0.0, 0.0, 0.0, 0.0, 0.0, 0.0, 0.0, 0.0, 0.0, 0.0, 0.0, 0.0, 0.0, 0.0, 0.0, 0.0, 0.0, 0.0, 0.0, 0.0, 0.0, 0.0, 0.0, 0.0, 0.0, 0.0, 0.0, 0.0, 0.0, 0.0, 0.0, 0.0, 0.0, 0.0, 0.0, 0.0, 0.0, 0.0, 0.0, 0.0, 0.0, 0.0, 0.0, 0.0, 0.0, 0.0, 0.0, 0.0, 0.0, 0.0, 0.0, 0.0, 0.0, 0.0, 0.0, 0.0, 0.0, 0.0, 0.0, 0.0, 0.0, 0.0, 0.0, 0.0, 0.0, 0.0, 0.0, 0.0, 0.0, 0.0, 0.0, 0.0, 0.0, 0.0, 0.0, 0.0, 0.0, 0.0, 0.0, 0.0, 0.0, 0.0, 0.0, 0.0, 0.0, 0.0, 0.0, 0.0, 0.0, 0.0, 0.0, 0.0, 0.0, 0.0, 0.0, 0.0, 0.0, 0.0, 0.0, 0.0, 0.0, 0.0, 0.0, 0.0, 0.0, 0.0, 0.0, 0.0, 0.0, 0.0, 0.0, 0.0, 0.0, 0.0, 0.0, 0.0, 0.0, 0.0, 0.0, 0.0, 0.0, 0.0, 0.0, 0.0, 0.0, 0.0, 0.0, 0.0, 0.0, 0.0, 0.0, 0.0, 0.0, 0.0, 0.0, 0.0, 0.0, 0.0, 0.0, 0.0, 0.0, 0.0, 0.0, 0.0, 0.0, 0.0, 0.0, 0.0, 0.0, 0.0, 0.0, 0.0, 0.0, 0.0, 0.0, 0.0, 0.0, 0.0, 0.0, 0.0, 0.0, 0.0, 0.0, 0.0, 0.0, 0.0, 0.0, 0.0, 0.0, 0.0, 0.0, 0.0, 0.0, 0.0, 0.0, 0.0, 0.0, 0.0, 0.0, 0.0, 0.0, 0.0, 0.0, 0.0, 0.0, 0.0, 0.0, 0.0, 0.0, 0.0, 0.0, 0.0, 0.0, 0.0, 0.0, 0.0, 0.0, 0.0, 0.0, 0.0, 0.0, 0.0, 0.0, 0.0, 0.0, 0.0, 0.0, 0.0, 0.0, 0.0, 0.0, 0.0, 0.0, 0.0, 0.0, 0.0, 0.0, 0.0, 0.0, 0.0, 0.0, 0.0, 0.0, 0.0, 0.0, 0.0, 0.0, 0.0, 0.0, 0.0, 0.0, 0.0, 0.0, 0.0, 0.0, 0.0, 0.0, 0.0, 0.0, 0.0, 0.0, 0.0, 0.0, 0.0, 0.0, 0.0, 0.0, 0.0, 0.0, 0.0, 0.0, 0.0, 0.0, 0.0, 0.0, 0.0, 0.0, 0.0, 0.0, 0.0, 0.0, 0.0, 0.0, 0.0, 0.0, 0.0, 0.0, 0.0, 0.0, 0.0, 0.0, 0.0, 0.0, 0.0, 0.0, 0.0, 0.0, 0.0, 0.0, 0.0, 0.0, 0.0, 0.0, 0.0, 0.0, 0.0, 0.0, 0.0, 0.0, 0.0, 0.0, 0.0, 0.0, 0.0, 0.0, 0.0, 0.0, 0.0, 0.0, 0.0, 0.0, 0.0, 0.0, 0.0, 0.0, 0.0, 0.0, 0.0, 0.0, 0.0, 0.0, 0.0, 0.0, 0.0, 0.0, 0.0, 0.0, 0.0, 0.0, 0.0, 0.0, 0.0, 0.0, 0.0, 0.0, 0.0, 0.0, 0.0, 0.0, 0.0, 0.0, 0.0, 0.0, 0.0, 0.0, 0.0, 0.0, 0.0, 0.0, 0.0, 0.0, 0.0, 0.0, 0.0, 0.0, 0.0, 0.0, 0.0, 0.0, 0.0, 0.0, 0.0, 0.0, 0.0, 0.0, 0.0, 0.0, 0.0, 0.0, 0.0, 0.0, 0.0, 0.0, 0.0, 0.0, 0.0, 0.0, 0.0, 0.0, 0.0, 0.0, 0.0, 0.0, 0.0, 0.0, 0.0, 0.0, 0.0, 0.0, 0.0, 0.0, 0.0, 0.0, 0.0, 0.0, 0.0, 0.0, 0.0, 0.0, 0.0, 0.0, 0.0, 0.0, 0.0, 0.0, 0.0, 0.0, 0.0, 0.0, 0.0, 0.0, 0.0, 0.0, 0.0, 0.0, 0.0, 0.0, 0.0, 0.0, 0.0, 0.0, 0.0, 0.0, 0.0, 0.0, 0.0, 0.0, 0.0, 0.0, 0.0, 0.0, 0.0, 0.0, 0.0, 0.0, 0.0, 0.0, 0.0, 0.0, 0.0, 0.0, 0.0, 0.0, 0.0, 0.0, 0.0, 0.0, 0.0, 0.0, 0.0, 0.0, 0.0, 0.0, 0.0, 0.0, 0.0, 0.0, 0.0, 0.0, 0.0, 0.0, 0.0, 0.0, 0.0, 0.0, 0.0, 0.0, 0.0, 0.0, 0.0, 0.0, 0.0, 0.0, 0.0, 0.0, 0.0, 0.0, 0.0, 0.0, 0.0, 0.0, 0.0, 0.0, 0.0, 0.0, 0.0, 0.0, 0.0, 0.0, 0.0, 0.0, 0.0, 0.0, 0.0, 0.0, 0.0, 0.0, 0.0, 0.0, 0.0, 0.0, 0.0, 0.0, 0.0, 0.0, 0.0, 0.0, 0.0, 0.0, 0.0, 0.0, 0.0, 0.0, 0.0, 0.0, 0.0, 0.0, 0.0, 0.0, 0.0, 0.0, 0.0, 0.0, 0.0, 0.0, 0.0, 0.0, 0.0, 0.0, 0.0, 0.0, 0.0, 0.0, 0.0, 0.0, 0.0, 0.0, 0.0, 0.0, 0.0, 0.0, 0.0, 0.0, 0.0, 0.0, 0.0, 0.0, 0.0, 0.0, 0.0, 0.0, 0.0, 0.0, 0.0, 0.0, 0.0, 0.0, 0.0, 0.0, 0.0, 0.0, 0.0, 0.0, 0.0, 0.0, 0.0, 0.0, 0.0, 0.0, 0.0, 0.0, 0.0, 0.0, 0.0, 0.0, 0.0, 0.0, 0.0, 0.0, 0.0, 0.0, 0.0, 0.0, 0.0, 0.0, 0.0, 0.0, 0.0, 0.0, 0.0, 0.0, 0.0, 0.0, 0.0, 0.0, 0.0, 0.0, 0.0, 0.0, 0.0, 0.0, 0.0, 0.0, 0.0, 0.0, 0.0, 0.0, 0.0, 0.0, 0.0, 0.0, 0.0, 0.0, 0.0, 0.0, 0.0, 0.0, 0.0, 0.0, 0.0, 0.0, 0.0, 0.0, 0.0, 0.0, 0.0, 0.0, 0.0, 0.0, 0.0, 0.0, 0.0, 0.0, 0.0, 0.0, 0.0, 0.0, 0.0, 0.0, 0.0, 0.0, 0.0, 0.0, 0.0, 0.0, 0.0, 0.0, 0.0, 0.0, 0.0, 0.0, 0.0, 0.0, 0.0, 0.0, 0.0, 0.0, 0.0, 0.0, 0.0, 0.0, 0.0, 0.0, 0.0, 0.0, 0.0, 0.0, 0.0, 0.0, 0.0, 0.0, 0.0, 0.0, 0.0, 0.0, 0.0, 0.0, 0.0, 0.0, 0.0, 0.0, 0.0, 0.0, 0.0, 0.0, 0.0, 0.0, 0.0, 0.0, 0.0, 0.0, 0.0, 0.0, 0.0, 0.0, 0.0, 0.0, 0.0, 0.0, 0.0, 0.0, 0.0, 0.0, 0.0, 0.0, 0.0, 0.0, 0.0, 0.0, 0.0, 0.0, 0.0, 0.0, 0.0, 0.0, 0.0, 0.0, 0.0, 0.0, 0.0, 0.0, 0.0, 0.0, 0.0, 0.0, 0.0, 0.0, 0.0, 0.0, 0.0, 0.0, 0.0, 0.0, 0.0, 0.0, 0.0, 0.0, 0.0, 0.0, 0.0, 0.0, 0.0, 0.0, 0.0, 0.0])
me_circle.materials.append(mat_bolt)
me_circle.update()
me_circle_001 = bpy.data.meshes.new('Circle.001')
me_circle_001.from_pydata([(0.0, 0.008, 0.0), (-0.006928, 0.004, 0.0), (-0.006928, -0.004, 0.0), (6.994e-10, -0.008, 0.0), (0.006928, -0.004, 0.0), (0.006928, 0.004, 0.0), (-0.006928, 0.004, 0.008), (0.0, 0.008, 0.008), (-0.006928, -0.004, 0.008), (6.994e-10, -0.008, 0.008), (0.006928, -0.004, 0.008), (0.006928, 0.004, 0.008), (1.34e-10, 0.004546, 0.0), (-0.003937, 0.002273, 0.0), (-0.003937, -0.002273, 0.0), (5.314e-10, -0.004546, 0.0), (0.003937, -0.002273, 0.0), (0.003937, 0.002273, 0.0), (1.34e-10, 0.004546, -0.1114), (-0.003937, 0.002273, -0.1114), (-0.003937, -0.002273, -0.1114), (5.314e-10, -0.004546, -0.1114), (0.003937, -0.002273, -0.1114), (0.003937, 0.002273, -0.1114), (1.267e-07, 0.008, -1.42), (-0.006928, 0.004, -1.42), (-0.006928, -0.004, -1.42), (1.274e-07, -0.008, -1.42), (0.006928, -0.004, -1.42), (0.006928, 0.004, -1.42), (-0.006928, 0.004, -1.428), (1.281e-07, 0.008, -1.428), (-0.006928, -0.004, -1.428), (1.288e-07, -0.008, -1.428), (0.006928, -0.004, -1.428), (0.006928, 0.004, -1.428), (1.268e-07, 0.004546, -1.42), (-0.003937, 0.002273, -1.42), (-0.003937, -0.002273, -1.42), (1.272e-07, -0.004546, -1.42), (0.003937, -0.002273, -1.42), (0.003937, 0.002273, -1.42), (1.073e-07, 0.004546, -1.309), (-0.003937, 0.002273, -1.309), (-0.003937, -0.002273, -1.309), (1.077e-07, -0.004546, -1.309), (0.003937, -0.002273, -1.309), (0.003937, 0.002273, -1.309)], [], [(0, 5, 17, 12), (6, 8, 9, 10, 11, 7), (5, 0, 7, 11), (3, 4, 10, 9), (1, 2, 8, 6), (4, 5, 11, 10), (2, 3, 9, 8), (0, 1, 6, 7), (4, 3, 15, 16), (2, 1, 13, 14), (5, 4, 16, 17), (3, 2, 14, 15), (1, 0, 12, 13), (15, 14, 20, 21), (13, 12, 18, 19), (12, 17, 23, 18), (16, 15, 21, 22), (14, 13, 19, 20), (17, 16, 22, 23), (23, 19, 18), (23, 21, 19), (22, 21, 23), (21, 20, 19), (24, 36, 41, 29), (30, 31, 35, 34, 33, 32), (29, 35, 31, 24), (27, 33, 34, 28), (25, 30, 32, 26), (28, 34, 35, 29), (26, 32, 33, 27), (24, 31, 30, 25), (28, 40, 39, 27), (26, 38, 37, 25), (29, 41, 40, 28), (27, 39, 38, 26), (25, 37, 36, 24), (39, 45, 44, 38), (37, 43, 42, 36), (36, 42, 47, 41), (40, 46, 45, 39), (38, 44, 43, 37), (41, 47, 46, 40), (47, 42, 43), (47, 43, 45), (46, 47, 45), (45, 43, 44)])
_uv = me_circle_001.uv_layers.new(name='UVMap')
_uv.uv.foreach_set('vector', [0.0, 0.0, 0.0, 0.0, 0.0, 0.0, 0.0, 0.0, 0.0, 0.0, 0.0, 0.0, 0.0, 0.0, 0.0, 0.0, 0.0, 0.0, 0.0, 0.0, 0.0, 0.0, 0.0, 0.0, 0.0, 0.0, 0.0, 0.0, 0.0, 0.0, 0.0, 0.0, 0.0, 0.0, 0.0, 0.0, 0.0, 0.0, 0.0, 0.0, 0.0, 0.0, 0.0, 0.0, 0.0, 0.0, 0.0, 0.0, 0.0, 0.0, 0.0, 0.0, 0.0, 0.0, 0.0, 0.0, 0.0, 0.0, 0.0, 0.0, 0.0, 0.0, 0.0, 0.0, 0.0, 0.0, 0.0, 0.0, 0.0, 0.0, 0.0, 0.0, 0.0, 0.0, 0.0, 0.0, 0.0, 0.0, 0.0, 0.0, 0.0, 0.0, 0.0, 0.0, 0.0, 0.0, 0.0, 0.0, 0.0, 0.0, 0.0, 0.0, 0.0, 0.0, 0.0, 0.0, 0.0, 0.0, 0.0, 0.0, 0.0, 0.0, 0.0, 0.0, 0.0, 0.0, 0.0, 0.0, 0.0, 0.0, 0.0, 0.0, 0.0, 0.0, 0.0, 0.0, 0.0, 0.0, 0.0, 0.0, 0.0, 0.0, 0.0, 0.0, 0.0, 0.0, 0.0, 0.0, 0.0, 0.0, 0.0, 0.0, 0.0, 0.0, 0.0, 0.0, 0.0, 0.0, 0.0, 0.0, 0.0, 0.0, 0.0, 0.0, 0.0, 0.0, 0.0, 0.0, 0.0, 0.0, 0.0, 0.0, 0.0, 0.0, 0.0, 0.0, 0.0, 0.0, 0.0, 0.0, 0.0, 0.0, 0.0, 0.0, 0.0, 0.0, 0.0, 0.0, 0.0, 0.0, 0.0, 0.0, 0.0, 0.0, 0.0, 0.0, 0.0, 0.0, 0.0, 0.0, 0.0, 0.0, 0.0, 0.0, 0.0, 0.0, 0.0, 0.0, 0.0, 0.0, 0.0, 0.0, 0.0, 0.0, 0.0, 0.0, 0.0, 0.0, 0.0, 0.0, 0.0, 0.0, 0.0, 0.0, 0.0, 0.0, 0.0, 0.0, 0.0, 0.0, 0.0, 0.0, 0.0, 0.0, 0.0, 0.0, 0.0, 0.0, 0.0, 0.0, 0.0, 0.0, 0.0, 0.0, 0.0, 0.0, 0.0, 0.0, 0.0, 0.0, 0.0, 0.0, 0.0, 0.0, 0.0, 0.0, 0.0, 0.0, 0.0, 0.0, 0.0, 0.0, 0.0, 0.0, 0.0, 0.0, 0.0, 0.0, 0.0, 0.0, 0.0, 0.0, 0.0, 0.0, 0.0, 0.0, 0.0, 0.0, 0.0, 0.0, 0.0, 0.0, 0.0, 0.0, 0.0, 0.0, 0.0, 0.0, 0.0, 0.0, 0.0, 0.0, 0.0, 0.0, 0.0, 0.0, 0.0, 0.0, 0.0, 0.0, 0.0, 0.0, 0.0, 0.0, 0.0, 0.0, 0.0, 0.0, 0.0, 0.0, 0.0, 0.0, 0.0, 0.0, 0.0, 0.0, 0.0, 0.0, 0.0, 0.0, 0.0, 0.0, 0.0, 0.0, 0.0, 0.0, 0.0, 0.0, 0.0, 0.0, 0.0, 0.0, 0.0, 0.0, 0.0, 0.0, 0.0, 0.0, 0.0, 0.0, 0.0, 0.0, 0.0, 0.0, 0.0, 0.0, 0.0, 0.0, 0.0, 0.0, 0.0, 0.0, 0.0, 0.0, 0.0, 0.0, 0.0, 0.0, 0.0, 0.0, 0.0, 0.0, 0.0, 0.0, 0.0, 0.0, 0.0, 0.0, 0.0, 0.0, 0.0, 0.0, 0.0, 0.0, 0.0, 0.0, 0.0, 0.0, 0.0, 0.0])
me_circle_001.materials.append(mat_bolt)
me_circle_001.update()
me_circle_002 = bpy.data.meshes.new('Circle.002')
me_circle_002.from_pydata([(0.0, 0.008, 0.0), (-0.006928, 0.004, 0.0), (-0.006928, -0.004, 0.0), (6.994e-10, -0.008, 0.0), (0.006928, -0.004, 0.0), (0.006928, 0.004, 0.0), (-0.006928, 0.004, 0.008), (0.0, 0.008, 0.008), (-0.006928, -0.004, 0.008), (6.994e-10, -0.008, 0.008), (0.006928, -0.004, 0.008), (0.006928, 0.004, 0.008), (1.34e-10, 0.004546, 0.0), (-0.003937, 0.002273, 0.0), (-0.003937, -0.002273, 0.0), (5.314e-10, -0.004546, 0.0), (0.003937, -0.002273, 0.0), (0.003937, 0.002273, 0.0), (1.34e-10, 0.004546, -0.1114), (-0.003937, 0.002273, -0.1114), (-0.003937, -0.002273, -0.1114), (5.314e-10, -0.004546, -0.1114), (0.003937, -0.002273, -0.1114), (0.003937, 0.002273, -0.1114), (1.192e-07, 0.008, -1.42), (-0.006928, 0.004, -1.42), (-0.006928, -0.004, -1.42), (1.199e-07, -0.008, -1.42), (0.006928, -0.004, -1.42), (0.006928, 0.004, -1.42), (-0.006928, 0.004, -1.428), (1.206e-07, 0.008, -1.428), (-0.006928, -0.004, -1.428), (1.213e-07, -0.008, -1.428), (0.006928, -0.004, -1.428), (0.006928, 0.004, -1.428), (1.193e-07, 0.004546, -1.42), (-0.003937, 0.002273, -1.42), (-0.003937, -0.002273, -1.42), (1.197e-07, -0.004546, -1.42), (0.003937, -0.002273, -1.42), (0.003937, 0.002273, -1.42), (9.986e-08, 0.004546, -1.309), (-0.003937, 0.002273, -1.309), (-0.003937, -0.002273, -1.309), (1.003e-07, -0.004546, -1.309), (0.003937, -0.002273, -1.309), (0.003937, 0.002273, -1.309)], [], [(0, 5, 17, 12), (6, 8, 9, 10, 11, 7), (5, 0, 7, 11), (3, 4, 10, 9), (1, 2, 8, 6), (4, 5, 11, 10), (2, 3, 9, 8), (0, 1, 6, 7), (4, 3, 15, 16), (2, 1, 13, 14), (5, 4, 16, 17), (3, 2, 14, 15), (1, 0, 12, 13), (15, 14, 20, 21), (13, 12, 18, 19), (12, 17, 23, 18), (16, 15, 21, 22), (14, 13, 19, 20), (17, 16, 22, 23), (23, 19, 18), (23, 21, 19), (22, 21, 23), (21, 20, 19), (24, 36, 41, 29), (30, 31, 35, 34, 33, 32), (29, 35, 31, 24), (27, 33, 34, 28), (25, 30, 32, 26), (28, 34, 35, 29), (26, 32, 33, 27), (24, 31, 30, 25), (28, 40, 39, 27), (26, 38, 37, 25), (29, 41, 40, 28), (27, 39, 38, 26), (25, 37, 36, 24), (39, 45, 44, 38), (37, 43, 42, 36), (36, 42, 47, 41), (40, 46, 45, 39), (38, 44, 43, 37), (41, 47, 46, 40), (47, 42, 43), (47, 43, 45), (46, 47, 45), (45, 43, 44)])
_uv = me_circle_002.uv_layers.new(name='UVMap')
_uv.uv.foreach_set('vector', [0.0, 0.0, 0.0, 0.0, 0.0, 0.0, 0.0, 0.0, 0.0, 0.0, 0.0, 0.0, 0.0, 0.0, 0.0, 0.0, 0.0, 0.0, 0.0, 0.0, 0.0, 0.0, 0.0, 0.0, 0.0, 0.0, 0.0, 0.0, 0.0, 0.0, 0.0, 0.0, 0.0, 0.0, 0.0, 0.0, 0.0, 0.0, 0.0, 0.0, 0.0, 0.0, 0.0, 0.0, 0.0, 0.0, 0.0, 0.0, 0.0, 0.0, 0.0, 0.0, 0.0, 0.0, 0.0, 0.0, 0.0, 0.0, 0.0, 0.0, 0.0, 0.0, 0.0, 0.0, 0.0, 0.0, 0.0, 0.0, 0.0, 0.0, 0.0, 0.0, 0.0, 0.0, 0.0, 0.0, 0.0, 0.0, 0.0, 0.0, 0.0, 0.0, 0.0, 0.0, 0.0, 0.0, 0.0, 0.0, 0.0, 0.0, 0.0, 0.0, 0.0, 0.0, 0.0, 0.0, 0.0, 0.0, 0.0, 0.0, 0.0, 0.0, 0.0, 0.0, 0.0, 0.0, 0.0, 0.0, 0.0, 0.0, 0.0, 0.0, 0.0, 0.0, 0.0, 0.0, 0.0, 0.0, 0.0, 0.0, 0.0, 0.0, 0.0, 0.0, 0.0, 0.0, 0.0, 0.0, 0.0, 0.0, 0.0, 0.0, 0.0, 0.0, 0.0, 0.0, 0.0, 0.0, 0.0, 0.0, 0.0, 0.0, 0.0, 0.0, 0.0, 0.0, 0.0, 0.0, 0.0, 0.0, 0.0, 0.0, 0.0, 0.0, 0.0, 0.0, 0.0, 0.0, 0.0, 0.0, 0.0, 0.0, 0.0, 0.0, 0.0, 0.0, 0.0, 0.0, 0.0, 0.0, 0.0, 0.0, 0.0, 0.0, 0.0, 0.0, 0.0, 0.0, 0.0, 0.0, 0.0, 0.0, 0.0, 0.0, 0.0, 0.0, 0.0, 0.0, 0.0, 0.0, 0.0, 0.0, 0.0, 0.0, 0.0, 0.0, 0.0, 0.0, 0.0, 0.0, 0.0, 0.0, 0.0, 0.0, 0.0, 0.0, 0.0, 0.0, 0.0, 0.0, 0.0, 0.0, 0.0, 0.0, 0.0, 0.0, 0.0, 0.0, 0.0, 0.0, 0.0, 0.0, 0.0, 0.0, 0.0, 0.0, 0.0, 0.0, 0.0, 0.0, 0.0, 0.0, 0.0, 0.0, 0.0, 0.0, 0.0, 0.0, 0.0, 0.0, 0.0, 0.0, 0.0, 0.0, 0.0, 0.0, 0.0, 0.0, 0.0, 0.0, 0.0, 0.0, 0.0, 0.0, 0.0, 0.0, 0.0, 0.0, 0.0, 0.0, 0.0, 0.0, 0.0, 0.0, 0.0, 0.0, 0.0, 0.0, 0.0, 0.0, 0.0, 0.0, 0.0, 0.0, 0.0, 0.0, 0.0, 0.0, 0.0, 0.0, 0.0, 0.0, 0.0, 0.0, 0.0, 0.0, 0.0, 0.0, 0.0, 0.0, 0.0, 0.0, 0.0, 0.0, 0.0, 0.0, 0.0, 0.0, 0.0, 0.0, 0.0, 0.0, 0.0, 0.0, 0.0, 0.0, 0.0, 0.0, 0.0, 0.0, 0.0, 0.0, 0.0, 0.0, 0.0, 0.0, 0.0, 0.0, 0.0, 0.0, 0.0, 0.0, 0.0, 0.0, 0.0, 0.0, 0.0, 0.0, 0.0, 0.0, 0.0, 0.0, 0.0, 0.0, 0.0, 0.0, 0.0, 0.0, 0.0, 0.0, 0.0, 0.0, 0.0, 0.0, 0.0, 0.0, 0.0, 0.0, 0.0, 0.0, 0.0, 0.0, 0.0, 0.0, 0.0, 0.0, 0.0, 0.0, 0.0, 0.0])
me_circle_002.materials.append(mat_bolt)
me_circle_002.update()
me_circle_004 = bpy.data.meshes.new('Circle.004')
me_circle_004.from_pydata([(0.0, 0.008, 0.0), (-0.006928, 0.004, 0.0), (-0.006928, -0.004, 0.0), (6.994e-10, -0.008, 0.0), (0.006928, -0.004, 0.0), (0.006928, 0.004, 0.0), (-0.006928, 0.004, 0.008), (0.0, 0.008, 0.008), (-0.006928, -0.004, 0.008), (6.994e-10, -0.008, 0.008), (0.006928, -0.004, 0.008), (0.006928, 0.004, 0.008), (1.34e-10, 0.004546, 0.0), (-0.003937, 0.002273, 0.0), (-0.003937, -0.002273, 0.0), (5.314e-10, -0.004546, 0.0), (0.003937, -0.002273, 0.0), (0.003937, 0.002273, 0.0), (1.34e-10, 0.004546, -0.1114), (-0.003937, 0.002273, -0.1114), (-0.003937, -0.002273, -0.1114), (5.314e-10, -0.004546, -0.1114), (0.003937, -0.002273, -0.1114), (0.003937, 0.002273, -0.1114), (1.267e-07, 0.008, -1.42), (-0.006928, 0.004, -1.42), (-0.006928, -0.004, -1.42), (1.274e-07, -0.008, -1.42), (0.006928, -0.004, -1.42), (0.006928, 0.004, -1.42), (-0.006928, 0.004, -1.428), (1.281e-07, 0.008, -1.428), (-0.006928, -0.004, -1.428), (1.288e-07, -0.008, -1.428), (0.006928, -0.004, -1.428), (0.006928, 0.004, -1.428), (1.268e-07, 0.004546, -1.42), (-0.003937, 0.002273, -1.42), (-0.003937, -0.002273, -1.42), (1.272e-07, -0.004546, -1.42), (0.003937, -0.002273, -1.42), (0.003937, 0.002273, -1.42), (1.073e-07, 0.004546, -1.309), (-0.003937, 0.002273, -1.309), (-0.003937, -0.002273, -1.309), (1.077e-07, -0.004546, -1.309), (0.003937, -0.002273, -1.309), (0.003937, 0.002273, -1.309), (7.303e-10, 0.004546, -0.1614), (-0.003937, 0.002273, -0.1614), (-0.003937, -0.002273, -0.1614), (1.128e-09, -0.004546, -0.1614), (0.003937, -0.002273, -0.1614), (0.003937, 0.002273, -0.1614), (1.192e-07, 0.008, -1.42), (-0.006928, 0.004, -1.42), (-0.006928, -0.004, -1.42), (1.199e-07, -0.008, -1.42), (0.006928, -0.004, -1.42), (0.006928, 0.004, -1.42), (-0.006928, 0.004, -1.428), (1.206e-07, 0.008, -1.428), (-0.006928, -0.004, -1.428), (1.213e-07, -0.008, -1.428), (0.006928, -0.004, -1.428), (0.006928, 0.004, -1.428), (1.193e-07, 0.004546, -1.42), (-0.003937, 0.002273, -1.42), (-0.003937, -0.002273, -1.42), (1.197e-07, -0.004546, -1.42), (0.003937, -0.002273, -1.42), (0.003937, 0.002273, -1.42), (9.986e-08, 0.004546, -1.309), (-0.003937, 0.002273, -1.309), (-0.003937, -0.002273, -1.309), (1.003e-07, -0.004546, -1.309), (0.003937, -0.002273, -1.309), (0.003937, 0.002273, -1.309), (-2.412e-09, 0.008, 0.0), (-0.006928, 0.004, 0.0), (-0.006928, -0.004, 0.0), (-1.712e-09, -0.008, 0.0), (0.006928, -0.004, 0.0), (0.006928, 0.004, 0.0), (-0.006928, 0.004, 0.008), (-2.412e-09, 0.008, 0.008), (-0.006928, -0.004, 0.008), (-1.712e-09, -0.008, 0.008), (0.006928, -0.004, 0.008), (0.006928, 0.004, 0.008), (-2.278e-09, 0.004546, 0.0), (-0.003937, 0.002273, 0.0), (-0.003937, -0.002273, 0.0), (-1.88e-09, -0.004546, 0.0), (0.003937, -0.002273, 0.0), (0.003937, 0.002273, 0.0), (-2.278e-09, 0.004546, -0.1114), (-0.003937, 0.002273, -0.1114), (-0.003937, -0.002273, -0.1114), (-1.88e-09, -0.004546, -0.1114), (0.003937, -0.002273, -0.1114), (0.003937, 0.002273, -0.1114), (9.171e-08, 0.004546, -1.259), (-0.003937, 0.002273, -1.259), (-0.003937, -0.002273, -1.259), (9.211e-08, -0.004546, -1.259), (0.003937, -0.002273, -1.259), (0.003937, 0.002273, -1.259)], [], [(0, 5, 17, 12), (6, 8, 9, 10, 11, 7), (5, 0, 7, 11), (3, 4, 10, 9), (1, 2, 8, 6), (4, 5, 11, 10), (2, 3, 9, 8), (0, 1, 6, 7), (4, 3, 15, 16), (2, 1, 13, 14), (5, 4, 16, 17), (3, 2, 14, 15), (1, 0, 12, 13), (15, 14, 20, 21), (13, 12, 18, 19), (12, 17, 23, 18), (16, 15, 21, 22), (14, 13, 19, 20), (17, 16, 22, 23), (23, 22, 52, 53), (19, 18, 48, 49), (20, 19, 49, 50), (22, 21, 51, 52), (24, 36, 41, 29), (30, 31, 35, 34, 33, 32), (29, 35, 31, 24), (27, 33, 34, 28), (25, 30, 32, 26), (28, 34, 35, 29), (26, 32, 33, 27), (24, 31, 30, 25), (28, 40, 39, 27), (26, 38, 37, 25), (29, 41, 40, 28), (27, 39, 38, 26), (25, 37, 36, 24), (39, 45, 44, 38), (37, 43, 42, 36), (36, 42, 47, 41), (40, 46, 45, 39), (38, 44, 43, 37), (41, 47, 46, 40), (47, 42, 43), (47, 43, 45), (46, 47, 45), (45, 43, 44), (21, 20, 50, 51), (18, 23, 53, 48), (49, 48, 53), (53, 51, 49), (52, 51, 53), (51, 50, 49), (54, 66, 71, 59), (60, 61, 65, 64, 63, 62), (59, 65, 61, 54), (57, 63, 64, 58), (55, 60, 62, 56), (58, 64, 65, 59), (56, 62, 63, 57), (54, 61, 60, 55), (58, 70, 69, 57), (56, 68, 67, 55), (59, 71, 70, 58), (57, 69, 68, 56), (55, 67, 66, 54), (69, 75, 74, 68), (67, 73, 72, 66), (66, 72, 77, 71), (70, 76, 75, 69), (68, 74, 73, 67), (71, 77, 76, 70), (77, 107, 106, 76), (73, 103, 102, 72), (74, 104, 103, 73), (76, 106, 105, 75), (78, 83, 95, 90), (84, 86, 87, 88, 89, 85), (83, 78, 85, 89), (81, 82, 88, 87), (79, 80, 86, 84), (82, 83, 89, 88), (80, 81, 87, 86), (78, 79, 84, 85), (82, 81, 93, 94), (80, 79, 91, 92), (83, 82, 94, 95), (81, 80, 92, 93), (79, 78, 90, 91), (93, 92, 98, 99), (91, 90, 96, 97), (90, 95, 101, 96), (94, 93, 99, 100), (92, 91, 97, 98), (95, 94, 100, 101), (101, 97, 96), (101, 99, 97), (100, 99, 101), (99, 98, 97), (75, 105, 104, 74), (72, 102, 107, 77), (103, 107, 102), (107, 103, 105), (106, 107, 105), (105, 103, 104)])
_uv = me_circle_004.uv_layers.new(name='UVMap')
_uv.uv.foreach_set('vector', [0.0, 0.0, 0.0, 0.0, 0.0, 0.0, 0.0, 0.0, 0.0, 0.0, 0.0, 0.0, 0.0, 0.0, 0.0, 0.0, 0.0, 0.0, 0.0, 0.0, 0.0, 0.0, 0.0, 0.0, 0.0, 0.0, 0.0, 0.0, 0.0, 0.0, 0.0, 0.0, 0.0, 0.0, 0.0, 0.0, 0.0, 0.0, 0.0, 0.0, 0.0, 0.0, 0.0, 0.0, 0.0, 0.0, 0.0, 0.0, 0.0, 0.0, 0.0, 0.0, 0.0, 0.0, 0.0, 0.0, 0.0, 0.0, 0.0, 0.0, 0.0, 0.0, 0.0, 0.0, 0.0, 0.0, 0.0, 0.0, 0.0, 0.0, 0.0, 0.0, 0.0, 0.0, 0.0, 0.0, 0.0, 0.0, 0.0, 0.0, 0.0, 0.0, 0.0, 0.0, 0.0, 0.0, 0.0, 0.0, 0.0, 0.0, 0.0, 0.0, 0.0, 0.0, 0.0, 0.0, 0.0, 0.0, 0.0, 0.0, 0.0, 0.0, 0.0, 0.0, 0.0, 0.0, 0.0, 0.0, 0.0, 0.0, 0.0, 0.0, 0.0, 0.0, 0.0, 0.0, 0.0, 0.0, 0.0, 0.0, 0.0, 0.0, 0.0, 0.0, 0.0, 0.0, 0.0, 0.0, 0.0, 0.0, 0.0, 0.0, 0.0, 0.0, 0.0, 0.0, 0.0, 0.0, 0.0, 0.0, 0.0, 0.0, 0.0, 0.0, 0.0, 0.0, 0.0, 0.0, 0.0, 0.0, 0.0, 0.0, 0.0, 0.0, 0.0, 0.0, 0.0, 0.0, 0.0, 0.0, 0.0, 0.0, 0.0, 0.0, 0.0, 0.0, 0.0, 0.0, 0.0, 0.0, 0.0, 0.0, 0.0, 0.0, 0.0, 0.0, 0.0, 0.0, 0.0, 0.0, 0.0, 0.0, 0.0, 0.0, 0.0, 0.0, 0.0, 0.0, 0.0, 0.0, 0.0, 0.0, 0.0, 0.0, 0.0, 0.0, 0.0, 0.0, 0.0, 0.0, 0.0, 0.0, 0.0, 0.0, 0.0, 0.0, 0.0, 0.0, 0.0, 0.0, 0.0, 0.0, 0.0, 0.0, 0.0, 0.0, 0.0, 0.0, 0.0, 0.0, 0.0, 0.0, 0.0, 0.0, 0.0, 0.0, 0.0, 0.0, 0.0, 0.0, 0.0, 0.0, 0.0, 0.0, 0.0, 0.0, 0.0, 0.0, 0.0, 0.0, 0.0, 0.0, 0.0, 0.0, 0.0, 0.0, 0.0, 0.0, 0.0, 0.0, 0.0, 0.0, 0.0, 0.0, 0.0, 0.0, 0.0, 0.0, 0.0, 0.0, 0.0, 0.0, 0.0, 0.0, 0.0, 0.0, 0.0, 0.0, 0.0, 0.0, 0.0, 0.0, 0.0, 0.0, 0.0, 0.0, 0.0, 0.0, 0.0, 0.0, 0.0, 0.0, 0.0, 0.0, 0.0, 0.0, 0.0, 0.0, 0.0, 0.0, 0.0, 0.0, 0.0, 0.0, 0.0, 0.0, 0.0, 0.0, 0.0, 0.0, 0.0, 0.0, 0.0, 0.0, 0.0, 0.0, 0.0, 0.0, 0.0, 0.0, 0.0, 0.0, 0.0, 0.0, 0.0, 0.0, 0.0, 0.0, 0.0, 0.0, 0.0, 0.0, 0.0, 0.0, 0.0, 0.0, 0.0, 0.0, 0.0, 0.0, 0.0, 0.0, 0.0, 0.0, 0.0, 0.0, 0.0, 0.0, 0.0, 0.0, 0.0, 0.0, 0.0, 0.0, 0.0, 0.0, 0.0, 0.0, 0.0, 0.0, 0.0, 0.0, 0.0, 0.0, 0.0, 0.0, 0.0, 0.0, 0.0, 0.0, 0.0, 0.0, 0.0, 0.0, 0.0, 0.0, 0.0, 0.0, 0.0, 0.0, 0.0, 0.0, 0.0, 0.0, 0.0, 0.0, 0.0, 0.0, 0.0, 0.0, 0.0, 0.0, 0.0, 0.0, 0.0, 0.0, 0.0, 0.0, 0.0, 0.0, 0.0, 0.0, 0.0, 0.0, 0.0, 0.0, 0.0, 0.0, 0.0, 0.0, 0.0, 0.0, 0.0, 0.0, 0.0, 0.0, 0.0, 0.0, 0.0, 0.0, 0.0, 0.0, 0.0, 0.0, 0.0, 0.0, 0.0, 0.0, 0.0, 0.0, 0.0, 0.0, 0.0, 0.0, 0.0, 0.0, 0.0, 0.0, 0.0, 0.0, 0.0, 0.0, 0.0, 0.0, 0.0, 0.0, 0.0, 0.0, 0.0, 0.0, 0.0, 0.0, 0.0, 0.0, 0.0, 0.0, 0.0, 0.0, 0.0, 0.0, 0.0, 0.0, 0.0, 0.0, 0.0, 0.0, 0.0, 0.0, 0.0, 0.0, 0.0, 0.0, 0.0, 0.0, 0.0, 0.0, 0.0, 0.0, 0.0, 0.0, 0.0, 0.0, 0.0, 0.0, 0.0, 0.0, 0.0, 0.0, 0.0, 0.0, 0.0, 0.0, 0.0, 0.0, 0.0, 0.0, 0.0, 0.0, 0.0, 0.0, 0.0, 0.0, 0.0, 0.0, 0.0, 0.0, 0.0, 0.0, 0.0, 0.0, 0.0, 0.0, 0.0, 0.0, 0.0, 0.0, 0.0, 0.0, 0.0, 0.0, 0.0, 0.0, 0.0, 0.0, 0.0, 0.0, 0.0, 0.0, 0.0, 0.0, 0.0, 0.0, 0.0, 0.0, 0.0, 0.0, 0.0, 0.0, 0.0, 0.0, 0.0, 0.0, 0.0, 0.0, 0.0, 0.0, 0.0, 0.0, 0.0, 0.0, 0.0, 0.0, 0.0, 0.0, 0.0, 0.0, 0.0, 0.0, 0.0, 0.0, 0.0, 0.0, 0.0, 0.0, 0.0, 0.0, 0.0, 0.0, 0.0, 0.0, 0.0, 0.0, 0.0, 0.0, 0.0, 0.0, 0.0, 0.0, 0.0, 0.0, 0.0, 0.0, 0.0, 0.0, 0.0, 0.0, 0.0, 0.0, 0.0, 0.0, 0.0, 0.0, 0.0, 0.0, 0.0, 0.0, 0.0, 0.0, 0.0, 0.0, 0.0, 0.0, 0.0, 0.0, 0.0, 0.0, 0.0, 0.0, 0.0, 0.0, 0.0, 0.0, 0.0, 0.0, 0.0, 0.0, 0.0, 0.0, 0.0, 0.0, 0.0, 0.0, 0.0, 0.0, 0.0, 0.0, 0.0, 0.0, 0.0, 0.0, 0.0, 0.0, 0.0, 0.0, 0.0, 0.0, 0.0, 0.0, 0.0, 0.0, 0.0, 0.0, 0.0, 0.0, 0.0, 0.0, 0.0, 0.0, 0.0, 0.0, 0.0, 0.0, 0.0, 0.0, 0.0, 0.0, 0.0, 0.0, 0.0, 0.0, 0.0, 0.0, 0.0, 0.0, 0.0, 0.0, 0.0, 0.0, 0.0, 0.0, 0.0, 0.0, 0.0, 0.0, 0.0, 0.0, 0.0, 0.0, 0.0, 0.0, 0.0, 0.0, 0.0, 0.0, 0.0, 0.0, 0.0, 0.0, 0.0, 0.0, 0.0, 0.0, 0.0, 0.0, 0.0, 0.0, 0.0, 0.0, 0.0, 0.0, 0.0, 0.0, 0.0, 0.0, 0.0, 0.0, 0.0, 0.0, 0.0, 0.0, 0.0, 0.0, 0.0, 0.0, 0.0, 0.0, 0.0, 0.0, 0.0, 0.0, 0.0, 0.0, 0.0, 0.0, 0.0, 0.0, 0.0, 0.0, 0.0, 0.0, 0.0, 0.0, 0.0, 0.0, 0.0, 0.0, 0.0, 0.0, 0.0, 0.0, 0.0, 0.0, 0.0, 0.0, 0.0, 0.0, 0.0, 0.0, 0.0, 0.0, 0.0, 0.0, 0.0, 0.0, 0.0, 0.0, 0.0, 0.0, 0.0, 0.0, 0.0, 0.0, 0.0, 0.0, 0.0, 0.0, 0.0, 0.0, 0.0, 0.0, 0.0, 0.0, 0.0, 0.0, 0.0, 0.0, 0.0, 0.0, 0.0, 0.0, 0.0, 0.0, 0.0, 0.0, 0.0, 0.0, 0.0, 0.0, 0.0, 0.0, 0.0, 0.0, 0.0, 0.0, 0.0, 0.0, 0.0, 0.0, 0.0, 0.0, 0.0, 0.0, 0.0, 0.0, 0.0, 0.0, 0.0, 0.0, 0.0, 0.0, 0.0, 0.0, 0.0, 0.0, 0.0, 0.0, 0.0, 0.0, 0.0, 0.0, 0.0, 0.0, 0.0, 0.0, 0.0, 0.0])
me_circle_004.materials.append(mat_bolt)
me_circle_004.update()
me_circle_005 = bpy.data.meshes.new('Circle.005')
me_circle_005.from_pydata([(0.0, 0.008, 0.0), (-0.006928, 0.004, 0.0), (-0.006928, -0.004, 0.0), (6.994e-10, -0.008, 0.0), (0.006928, -0.004, 0.0), (0.006928, 0.004, 0.0), (1.618e-10, 0.00383, -2.572e-18), (-0.003317, 0.001915, -2.572e-18), (-0.003317, -0.001915, -2.572e-18), (4.967e-10, -0.00383, -2.572e-18), (0.003317, -0.001915, -2.572e-18), (0.003317, 0.001915, -2.572e-18), (-0.006928, 0.004, 0.008), (6.04e-10, 0.008, 0.008), (-0.006928, -0.004, 0.008), (1.303e-09, -0.008, 0.008), (0.006928, -0.004, 0.008), (0.006928, 0.004, 0.008), (-0.003317, 0.001915, 0.008), (7.658e-10, 0.00383, 0.008), (-0.003317, -0.001915, 0.008), (1.101e-09, -0.00383, 0.008), (0.003317, -0.001915, 0.008), (0.003317, 0.001915, 0.008), (0.0, 0.008, 1.12), (-0.006928, 0.004, 1.12), (-0.006928, -0.004, 1.12), (6.994e-10, -0.008, 1.12), (0.006928, -0.004, 1.12), (0.006928, 0.004, 1.12), (1.618e-10, 0.00383, 1.12), (-0.003317, 0.001915, 1.12), (-0.003317, -0.001915, 1.12), (4.967e-10, -0.00383, 1.12), (0.003317, -0.001915, 1.12), (0.003317, 0.001915, 1.12), (-0.006928, 0.004, 1.112), (6.04e-10, 0.008, 1.112), (-0.006928, -0.004, 1.112), (1.303e-09, -0.008, 1.112), (0.006928, -0.004, 1.112), (0.006928, 0.004, 1.112), (-0.003317, 0.001915, 1.112), (7.658e-10, 0.00383, 1.112), (-0.003317, -0.001915, 1.112), (1.101e-09, -0.00383, 1.112), (0.003317, -0.001915, 1.112), (0.003317, 0.001915, 1.112)], [], [(3, 9, 10, 4), (1, 7, 8, 2), (4, 10, 11, 5), (2, 8, 9, 3), (0, 6, 7, 1), (5, 11, 6, 0), (15, 16, 22, 21), (12, 14, 20, 18), (16, 17, 23, 22), (14, 15, 21, 20), (13, 12, 18, 19), (17, 13, 19, 23), (3, 4, 16, 15), (11, 10, 22, 23), (0, 1, 12, 13), (8, 7, 18, 20), (4, 5, 17, 16), (6, 11, 23, 19), (1, 2, 14, 12), (9, 8, 20, 21), (5, 0, 13, 17), (2, 3, 15, 14), (10, 9, 21, 22), (7, 6, 19, 18), (27, 28, 34, 33), (25, 26, 32, 31), (28, 29, 35, 34), (26, 27, 33, 32), (24, 25, 31, 30), (29, 24, 30, 35), (39, 45, 46, 40), (36, 42, 44, 38), (40, 46, 47, 41), (38, 44, 45, 39), (37, 43, 42, 36), (41, 47, 43, 37), (27, 39, 40, 28), (35, 47, 46, 34), (24, 37, 36, 25), (32, 44, 42, 31), (28, 40, 41, 29), (30, 43, 47, 35), (25, 36, 38, 26), (33, 45, 44, 32), (29, 41, 37, 24), (26, 38, 39, 27), (34, 46, 45, 33), (31, 42, 43, 30)])
me_circle_005.polygons.foreach_set('material_index', [1, 1, 1, 1, 1, 1, 1, 1, 1, 1, 1, 1, 1, 1, 1, 1, 1, 1, 1, 1, 1, 1, 1, 1, 1, 1, 1, 1, 1, 1, 1, 1, 1, 1, 1, 1, 1, 1, 1, 1, 1, 1, 1, 1, 1, 1, 1, 1])
_uv = me_circle_005.uv_layers.new(name='UVMap')
_uv.uv.foreach_set('vector', [0.0, 0.0, 0.0, 0.0, 0.0, 0.0, 0.0, 0.0, 0.0, 0.0, 0.0, 0.0, 0.0, 0.0, 0.0, 0.0, 0.0, 0.0, 0.0, 0.0, 0.0, 0.0, 0.0, 0.0, 0.0, 0.0, 0.0, 0.0, 0.0, 0.0, 0.0, 0.0, 0.0, 0.0, 0.0, 0.0, 0.0, 0.0, 0.0, 0.0, 0.0, 0.0, 0.0, 0.0, 0.0, 0.0, 0.0, 0.0, 0.0, 0.0, 0.0, 0.0, 0.0, 0.0, 0.0, 0.0, 0.0, 0.0, 0.0, 0.0, 0.0, 0.0, 0.0, 0.0, 0.0, 0.0, 0.0, 0.0, 0.0, 0.0, 0.0, 0.0, 0.0, 0.0, 0.0, 0.0, 0.0, 0.0, 0.0, 0.0, 0.0, 0.0, 0.0, 0.0, 0.0, 0.0, 0.0, 0.0, 0.0, 0.0, 0.0, 0.0, 0.0, 0.0, 0.0, 0.0, 0.0, 0.0, 0.0, 0.0, 0.0, 0.0, 0.0, 0.0, 0.0, 0.0, 0.0, 0.0, 0.0, 0.0, 0.0, 0.0, 0.0, 0.0, 0.0, 0.0, 0.0, 0.0, 0.0, 0.0, 0.0, 0.0, 0.0, 0.0, 0.0, 0.0, 0.0, 0.0, 0.0, 0.0, 0.0, 0.0, 0.0, 0.0, 0.0, 0.0, 0.0, 0.0, 0.0, 0.0, 0.0, 0.0, 0.0, 0.0, 0.0, 0.0, 0.0, 0.0, 0.0, 0.0, 0.0, 0.0, 0.0, 0.0, 0.0, 0.0, 0.0, 0.0, 0.0, 0.0, 0.0, 0.0, 0.0, 0.0, 0.0, 0.0, 0.0, 0.0, 0.0, 0.0, 0.0, 0.0, 0.0, 0.0, 0.0, 0.0, 0.0, 0.0, 0.0, 0.0, 0.0, 0.0, 0.0, 0.0, 0.0, 0.0, 0.0, 0.0, 0.0, 0.0, 0.0, 0.0, 0.0, 0.0, 0.0, 0.0, 0.0, 0.0, 0.0, 0.0, 0.0, 0.0, 0.0, 0.0, 0.0, 0.0, 0.0, 0.0, 0.0, 0.0, 0.0, 0.0, 0.0, 0.0, 0.0, 0.0, 0.0, 0.0, 0.0, 0.0, 0.0, 0.0, 0.0, 0.0, 0.0, 0.0, 0.0, 0.0, 0.0, 0.0, 0.0, 0.0, 0.0, 0.0, 0.0, 0.0, 0.0, 0.0, 0.0, 0.0, 0.0, 0.0, 0.0, 0.0, 0.0, 0.0, 0.0, 0.0, 0.0, 0.0, 0.0, 0.0, 0.0, 0.0, 0.0, 0.0, 0.0, 0.0, 0.0, 0.0, 0.0, 0.0, 0.0, 0.0, 0.0, 0.0, 0.0, 0.0, 0.0, 0.0, 0.0, 0.0, 0.0, 0.0, 0.0, 0.0, 0.0, 0.0, 0.0, 0.0, 0.0, 0.0, 0.0, 0.0, 0.0, 0.0, 0.0, 0.0, 0.0, 0.0, 0.0, 0.0, 0.0, 0.0, 0.0, 0.0, 0.0, 0.0, 0.0, 0.0, 0.0, 0.0, 0.0, 0.0, 0.0, 0.0, 0.0, 0.0, 0.0, 0.0, 0.0, 0.0, 0.0, 0.0, 0.0, 0.0, 0.0, 0.0, 0.0, 0.0, 0.0, 0.0, 0.0, 0.0, 0.0, 0.0, 0.0, 0.0, 0.0, 0.0, 0.0, 0.0, 0.0, 0.0, 0.0, 0.0, 0.0, 0.0, 0.0, 0.0, 0.0, 0.0, 0.0, 0.0, 0.0, 0.0, 0.0, 0.0, 0.0, 0.0, 0.0, 0.0, 0.0, 0.0, 0.0, 0.0, 0.0, 0.0, 0.0, 0.0, 0.0, 0.0, 0.0, 0.0, 0.0, 0.0, 0.0, 0.0, 0.0, 0.0, 0.0, 0.0, 0.0, 0.0, 0.0, 0.0, 0.0, 0.0, 0.0, 0.0, 0.0, 0.0, 0.0, 0.0])
me_circle_005.materials.append(mat_bolt)
me_circle_005.materials.append(mat_nakretka)
me_circle_005.update()
me_circle_006 = bpy.data.meshes.new('Circle.006')
me_circle_006.from_pydata([(0.0, 0.008, 0.0), (-0.006928, 0.004, 0.0), (-0.006928, -0.004, 0.0), (6.994e-10, -0.008, 0.0), (0.006928, -0.004, 0.0), (0.006928, 0.004, 0.0), (1.618e-10, 0.00383, -2.572e-18), (-0.003317, 0.001915, -2.572e-18), (-0.003317, -0.001915, -2.572e-18), (4.967e-10, -0.00383, -2.572e-18), (0.003317, -0.001915, -2.572e-18), (0.003317, 0.001915, -2.572e-18), (-0.006928, 0.004, 0.008), (6.04e-10, 0.008, 0.008), (-0.006928, -0.004, 0.008), (1.303e-09, -0.008, 0.008), (0.006928, -0.004, 0.008), (0.006928, 0.004, 0.008), (-0.003317, 0.001915, 0.008), (7.658e-10, 0.00383, 0.008), (-0.003317, -0.001915, 0.008), (1.101e-09, -0.00383, 0.008), (0.003317, -0.001915, 0.008), (0.003317, 0.001915, 0.008), (0.0, 0.008, 1.22), (-0.006928, 0.004, 1.22), (-0.006928, -0.004, 1.22), (6.994e-10, -0.008, 1.22), (0.006928, -0.004, 1.22), (0.006928, 0.004, 1.22), (1.618e-10, 0.00383, 1.22), (-0.003317, 0.001915, 1.22), (-0.003317, -0.001915, 1.22), (4.967e-10, -0.00383, 1.22), (0.003317, -0.001915, 1.22), (0.003317, 0.001915, 1.22), (-0.006928, 0.004, 1.212), (6.04e-10, 0.008, 1.212), (-0.006928, -0.004, 1.212), (1.303e-09, -0.008, 1.212), (0.006928, -0.004, 1.212), (0.006928, 0.004, 1.212), (-0.003317, 0.001915, 1.212), (7.658e-10, 0.00383, 1.212), (-0.003317, -0.001915, 1.212), (1.101e-09, -0.00383, 1.212), (0.003317, -0.001915, 1.212), (0.003317, 0.001915, 1.212)], [], [(3, 9, 10, 4), (1, 7, 8, 2), (4, 10, 11, 5), (2, 8, 9, 3), (0, 6, 7, 1), (5, 11, 6, 0), (15, 16, 22, 21), (12, 14, 20, 18), (16, 17, 23, 22), (14, 15, 21, 20), (13, 12, 18, 19), (17, 13, 19, 23), (3, 4, 16, 15), (11, 10, 22, 23), (0, 1, 12, 13), (8, 7, 18, 20), (4, 5, 17, 16), (6, 11, 23, 19), (1, 2, 14, 12), (9, 8, 20, 21), (5, 0, 13, 17), (2, 3, 15, 14), (10, 9, 21, 22), (7, 6, 19, 18), (27, 28, 34, 33), (25, 26, 32, 31), (28, 29, 35, 34), (26, 27, 33, 32), (24, 25, 31, 30), (29, 24, 30, 35), (39, 45, 46, 40), (36, 42, 44, 38), (40, 46, 47, 41), (38, 44, 45, 39), (37, 43, 42, 36), (41, 47, 43, 37), (27, 39, 40, 28), (35, 47, 46, 34), (24, 37, 36, 25), (32, 44, 42, 31), (28, 40, 41, 29), (30, 43, 47, 35), (25, 36, 38, 26), (33, 45, 44, 32), (29, 41, 37, 24), (26, 38, 39, 27), (34, 46, 45, 33), (31, 42, 43, 30)])
me_circle_006.polygons.foreach_set('material_index', [1, 1, 1, 1, 1, 1, 1, 1, 1, 1, 1, 1, 1, 1, 1, 1, 1, 1, 1, 1, 1, 1, 1, 1, 1, 1, 1, 1, 1, 1, 1, 1, 1, 1, 1, 1, 1, 1, 1, 1, 1, 1, 1, 1, 1, 1, 1, 1])
_uv = me_circle_006.uv_layers.new(name='UVMap')
_uv.uv.foreach_set('vector', [0.0, 0.0, 0.0, 0.0, 0.0, 0.0, 0.0, 0.0, 0.0, 0.0, 0.0, 0.0, 0.0, 0.0, 0.0, 0.0, 0.0, 0.0, 0.0, 0.0, 0.0, 0.0, 0.0, 0.0, 0.0, 0.0, 0.0, 0.0, 0.0, 0.0, 0.0, 0.0, 0.0, 0.0, 0.0, 0.0, 0.0, 0.0, 0.0, 0.0, 0.0, 0.0, 0.0, 0.0, 0.0, 0.0, 0.0, 0.0, 0.0, 0.0, 0.0, 0.0, 0.0, 0.0, 0.0, 0.0, 0.0, 0.0, 0.0, 0.0, 0.0, 0.0, 0.0, 0.0, 0.0, 0.0, 0.0, 0.0, 0.0, 0.0, 0.0, 0.0, 0.0, 0.0, 0.0, 0.0, 0.0, 0.0, 0.0, 0.0, 0.0, 0.0, 0.0, 0.0, 0.0, 0.0, 0.0, 0.0, 0.0, 0.0, 0.0, 0.0, 0.0, 0.0, 0.0, 0.0, 0.0, 0.0, 0.0, 0.0, 0.0, 0.0, 0.0, 0.0, 0.0, 0.0, 0.0, 0.0, 0.0, 0.0, 0.0, 0.0, 0.0, 0.0, 0.0, 0.0, 0.0, 0.0, 0.0, 0.0, 0.0, 0.0, 0.0, 0.0, 0.0, 0.0, 0.0, 0.0, 0.0, 0.0, 0.0, 0.0, 0.0, 0.0, 0.0, 0.0, 0.0, 0.0, 0.0, 0.0, 0.0, 0.0, 0.0, 0.0, 0.0, 0.0, 0.0, 0.0, 0.0, 0.0, 0.0, 0.0, 0.0, 0.0, 0.0, 0.0, 0.0, 0.0, 0.0, 0.0, 0.0, 0.0, 0.0, 0.0, 0.0, 0.0, 0.0, 0.0, 0.0, 0.0, 0.0, 0.0, 0.0, 0.0, 0.0, 0.0, 0.0, 0.0, 0.0, 0.0, 0.0, 0.0, 0.0, 0.0, 0.0, 0.0, 0.0, 0.0, 0.0, 0.0, 0.0, 0.0, 0.0, 0.0, 0.0, 0.0, 0.0, 0.0, 0.0, 0.0, 0.0, 0.0, 0.0, 0.0, 0.0, 0.0, 0.0, 0.0, 0.0, 0.0, 0.0, 0.0, 0.0, 0.0, 0.0, 0.0, 0.0, 0.0, 0.0, 0.0, 0.0, 0.0, 0.0, 0.0, 0.0, 0.0, 0.0, 0.0, 0.0, 0.0, 0.0, 0.0, 0.0, 0.0, 0.0, 0.0, 0.0, 0.0, 0.0, 0.0, 0.0, 0.0, 0.0, 0.0, 0.0, 0.0, 0.0, 0.0, 0.0, 0.0, 0.0, 0.0, 0.0, 0.0, 0.0, 0.0, 0.0, 0.0, 0.0, 0.0, 0.0, 0.0, 0.0, 0.0, 0.0, 0.0, 0.0, 0.0, 0.0, 0.0, 0.0, 0.0, 0.0, 0.0, 0.0, 0.0, 0.0, 0.0, 0.0, 0.0, 0.0, 0.0, 0.0, 0.0, 0.0, 0.0, 0.0, 0.0, 0.0, 0.0, 0.0, 0.0, 0.0, 0.0, 0.0, 0.0, 0.0, 0.0, 0.0, 0.0, 0.0, 0.0, 0.0, 0.0, 0.0, 0.0, 0.0, 0.0, 0.0, 0.0, 0.0, 0.0, 0.0, 0.0, 0.0, 0.0, 0.0, 0.0, 0.0, 0.0, 0.0, 0.0, 0.0, 0.0, 0.0, 0.0, 0.0, 0.0, 0.0, 0.0, 0.0, 0.0, 0.0, 0.0, 0.0, 0.0, 0.0, 0.0, 0.0, 0.0, 0.0, 0.0, 0.0, 0.0, 0.0, 0.0, 0.0, 0.0, 0.0, 0.0, 0.0, 0.0, 0.0, 0.0, 0.0, 0.0, 0.0, 0.0, 0.0, 0.0, 0.0, 0.0, 0.0, 0.0, 0.0, 0.0, 0.0, 0.0, 0.0, 0.0, 0.0, 0.0, 0.0, 0.0, 0.0, 0.0, 0.0, 0.0, 0.0, 0.0, 0.0, 0.0, 0.0, 0.0])
me_circle_006.materials.append(mat_bolt)
me_circle_006.materials.append(mat_nakretka)
me_circle_006.update()
me_circle_007 = bpy.data.meshes.new('Circle.007')
me_circle_007.from_pydata([(0.0, 0.008, 0.0), (-0.006928, 0.004, 0.0), (-0.006928, -0.004, 0.0), (6.994e-10, -0.008, 0.0), (0.006928, -0.004, 0.0), (0.006928, 0.004, 0.0), (1.618e-10, 0.00383, -2.572e-18), (-0.003317, 0.001915, -2.572e-18), (-0.003317, -0.001915, -2.572e-18), (4.967e-10, -0.00383, -2.572e-18), (0.003317, -0.001915, -2.572e-18), (0.003317, 0.001915, -2.572e-18), (-0.006928, 0.004, 0.008), (6.04e-10, 0.008, 0.008), (-0.006928, -0.004, 0.008), (1.303e-09, -0.008, 0.008), (0.006928, -0.004, 0.008), (0.006928, 0.004, 0.008), (-0.003317, 0.001915, 0.008), (7.658e-10, 0.00383, 0.008), (-0.003317, -0.001915, 0.008), (1.101e-09, -0.00383, 0.008), (0.003317, -0.001915, 0.008), (0.003317, 0.001915, 0.008), (0.0, 0.008, 1.22), (-0.006928, 0.004, 1.22), (-0.006928, -0.004, 1.22), (6.994e-10, -0.008, 1.22), (0.006928, -0.004, 1.22), (0.006928, 0.004, 1.22), (1.618e-10, 0.00383, 1.22), (-0.003317, 0.001915, 1.22), (-0.003317, -0.001915, 1.22), (4.967e-10, -0.00383, 1.22), (0.003317, -0.001915, 1.22), (0.003317, 0.001915, 1.22), (-0.006928, 0.004, 1.212), (6.04e-10, 0.008, 1.212), (-0.006928, -0.004, 1.212), (1.303e-09, -0.008, 1.212), (0.006928, -0.004, 1.212), (0.006928, 0.004, 1.212), (-0.003317, 0.001915, 1.212), (7.658e-10, 0.00383, 1.212), (-0.003317, -0.001915, 1.212), (1.101e-09, -0.00383, 1.212), (0.003317, -0.001915, 1.212), (0.003317, 0.001915, 1.212)], [], [(3, 9, 10, 4), (1, 7, 8, 2), (4, 10, 11, 5), (2, 8, 9, 3), (0, 6, 7, 1), (5, 11, 6, 0), (15, 16, 22, 21), (12, 14, 20, 18), (16, 17, 23, 22), (14, 15, 21, 20), (13, 12, 18, 19), (17, 13, 19, 23), (3, 4, 16, 15), (11, 10, 22, 23), (0, 1, 12, 13), (8, 7, 18, 20), (4, 5, 17, 16), (6, 11, 23, 19), (1, 2, 14, 12), (9, 8, 20, 21), (5, 0, 13, 17), (2, 3, 15, 14), (10, 9, 21, 22), (7, 6, 19, 18), (27, 28, 34, 33), (25, 26, 32, 31), (28, 29, 35, 34), (26, 27, 33, 32), (24, 25, 31, 30), (29, 24, 30, 35), (39, 45, 46, 40), (36, 42, 44, 38), (40, 46, 47, 41), (38, 44, 45, 39), (37, 43, 42, 36), (41, 47, 43, 37), (27, 39, 40, 28), (35, 47, 46, 34), (24, 37, 36, 25), (32, 44, 42, 31), (28, 40, 41, 29), (30, 43, 47, 35), (25, 36, 38, 26), (33, 45, 44, 32), (29, 41, 37, 24), (26, 38, 39, 27), (34, 46, 45, 33), (31, 42, 43, 30)])
me_circle_007.polygons.foreach_set('material_index', [1, 1, 1, 1, 1, 1, 1, 1, 1, 1, 1, 1, 1, 1, 1, 1, 1, 1, 1, 1, 1, 1, 1, 1, 1, 1, 1, 1, 1, 1, 1, 1, 1, 1, 1, 1, 1, 1, 1, 1, 1, 1, 1, 1, 1, 1, 1, 1])
_uv = me_circle_007.uv_layers.new(name='UVMap')
_uv.uv.foreach_set('vector', [0.0, 0.0, 0.0, 0.0, 0.0, 0.0, 0.0, 0.0, 0.0, 0.0, 0.0, 0.0, 0.0, 0.0, 0.0, 0.0, 0.0, 0.0, 0.0, 0.0, 0.0, 0.0, 0.0, 0.0, 0.0, 0.0, 0.0, 0.0, 0.0, 0.0, 0.0, 0.0, 0.0, 0.0, 0.0, 0.0, 0.0, 0.0, 0.0, 0.0, 0.0, 0.0, 0.0, 0.0, 0.0, 0.0, 0.0, 0.0, 0.0, 0.0, 0.0, 0.0, 0.0, 0.0, 0.0, 0.0, 0.0, 0.0, 0.0, 0.0, 0.0, 0.0, 0.0, 0.0, 0.0, 0.0, 0.0, 0.0, 0.0, 0.0, 0.0, 0.0, 0.0, 0.0, 0.0, 0.0, 0.0, 0.0, 0.0, 0.0, 0.0, 0.0, 0.0, 0.0, 0.0, 0.0, 0.0, 0.0, 0.0, 0.0, 0.0, 0.0, 0.0, 0.0, 0.0, 0.0, 0.0, 0.0, 0.0, 0.0, 0.0, 0.0, 0.0, 0.0, 0.0, 0.0, 0.0, 0.0, 0.0, 0.0, 0.0, 0.0, 0.0, 0.0, 0.0, 0.0, 0.0, 0.0, 0.0, 0.0, 0.0, 0.0, 0.0, 0.0, 0.0, 0.0, 0.0, 0.0, 0.0, 0.0, 0.0, 0.0, 0.0, 0.0, 0.0, 0.0, 0.0, 0.0, 0.0, 0.0, 0.0, 0.0, 0.0, 0.0, 0.0, 0.0, 0.0, 0.0, 0.0, 0.0, 0.0, 0.0, 0.0, 0.0, 0.0, 0.0, 0.0, 0.0, 0.0, 0.0, 0.0, 0.0, 0.0, 0.0, 0.0, 0.0, 0.0, 0.0, 0.0, 0.0, 0.0, 0.0, 0.0, 0.0, 0.0, 0.0, 0.0, 0.0, 0.0, 0.0, 0.0, 0.0, 0.0, 0.0, 0.0, 0.0, 0.0, 0.0, 0.0, 0.0, 0.0, 0.0, 0.0, 0.0, 0.0, 0.0, 0.0, 0.0, 0.0, 0.0, 0.0, 0.0, 0.0, 0.0, 0.0, 0.0, 0.0, 0.0, 0.0, 0.0, 0.0, 0.0, 0.0, 0.0, 0.0, 0.0, 0.0, 0.0, 0.0, 0.0, 0.0, 0.0, 0.0, 0.0, 0.0, 0.0, 0.0, 0.0, 0.0, 0.0, 0.0, 0.0, 0.0, 0.0, 0.0, 0.0, 0.0, 0.0, 0.0, 0.0, 0.0, 0.0, 0.0, 0.0, 0.0, 0.0, 0.0, 0.0, 0.0, 0.0, 0.0, 0.0, 0.0, 0.0, 0.0, 0.0, 0.0, 0.0, 0.0, 0.0, 0.0, 0.0, 0.0, 0.0, 0.0, 0.0, 0.0, 0.0, 0.0, 0.0, 0.0, 0.0, 0.0, 0.0, 0.0, 0.0, 0.0, 0.0, 0.0, 0.0, 0.0, 0.0, 0.0, 0.0, 0.0, 0.0, 0.0, 0.0, 0.0, 0.0, 0.0, 0.0, 0.0, 0.0, 0.0, 0.0, 0.0, 0.0, 0.0, 0.0, 0.0, 0.0, 0.0, 0.0, 0.0, 0.0, 0.0, 0.0, 0.0, 0.0, 0.0, 0.0, 0.0, 0.0, 0.0, 0.0, 0.0, 0.0, 0.0, 0.0, 0.0, 0.0, 0.0, 0.0, 0.0, 0.0, 0.0, 0.0, 0.0, 0.0, 0.0, 0.0, 0.0, 0.0, 0.0, 0.0, 0.0, 0.0, 0.0, 0.0, 0.0, 0.0, 0.0, 0.0, 0.0, 0.0, 0.0, 0.0, 0.0, 0.0, 0.0, 0.0, 0.0, 0.0, 0.0, 0.0, 0.0, 0.0, 0.0, 0.0, 0.0, 0.0, 0.0, 0.0, 0.0, 0.0, 0.0, 0.0, 0.0, 0.0, 0.0, 0.0, 0.0, 0.0, 0.0, 0.0, 0.0, 0.0, 0.0, 0.0, 0.0, 0.0, 0.0, 0.0])
me_circle_007.materials.append(mat_bolt)
me_circle_007.materials.append(mat_nakretka)
me_circle_007.update()
me_circle_008 = bpy.data.meshes.new('Circle.008')
me_circle_008.from_pydata([(0.0, 0.008, 0.0), (-0.006928, 0.004, 0.0), (-0.006928, -0.004, 0.0), (6.994e-10, -0.008, 0.0), (0.006928, -0.004, 0.0), (0.006928, 0.004, 0.0), (1.618e-10, 0.00383, -2.572e-18), (-0.003317, 0.001915, -2.572e-18), (-0.003317, -0.001915, -2.572e-18), (4.967e-10, -0.00383, -2.572e-18), (0.003317, -0.001915, -2.572e-18), (0.003317, 0.001915, -2.572e-18), (-0.006928, 0.004, 0.008), (6.04e-10, 0.008, 0.008), (-0.006928, -0.004, 0.008), (1.303e-09, -0.008, 0.008), (0.006928, -0.004, 0.008), (0.006928, 0.004, 0.008), (-0.003317, 0.001915, 0.008), (7.658e-10, 0.00383, 0.008), (-0.003317, -0.001915, 0.008), (1.101e-09, -0.00383, 0.008), (0.003317, -0.001915, 0.008), (0.003317, 0.001915, 0.008), (0.0, 0.008, 1.12), (-0.006928, 0.004, 1.12), (-0.006928, -0.004, 1.12), (6.994e-10, -0.008, 1.12), (0.006928, -0.004, 1.12), (0.006928, 0.004, 1.12), (1.618e-10, 0.00383, 1.12), (-0.003317, 0.001915, 1.12), (-0.003317, -0.001915, 1.12), (4.967e-10, -0.00383, 1.12), (0.003317, -0.001915, 1.12), (0.003317, 0.001915, 1.12), (-0.006928, 0.004, 1.112), (6.04e-10, 0.008, 1.112), (-0.006928, -0.004, 1.112), (1.303e-09, -0.008, 1.112), (0.006928, -0.004, 1.112), (0.006928, 0.004, 1.112), (-0.003317, 0.001915, 1.112), (7.658e-10, 0.00383, 1.112), (-0.003317, -0.001915, 1.112), (1.101e-09, -0.00383, 1.112), (0.003317, -0.001915, 1.112), (0.003317, 0.001915, 1.112)], [], [(3, 9, 10, 4), (1, 7, 8, 2), (4, 10, 11, 5), (2, 8, 9, 3), (0, 6, 7, 1), (5, 11, 6, 0), (15, 16, 22, 21), (12, 14, 20, 18), (16, 17, 23, 22), (14, 15, 21, 20), (13, 12, 18, 19), (17, 13, 19, 23), (3, 4, 16, 15), (11, 10, 22, 23), (0, 1, 12, 13), (8, 7, 18, 20), (4, 5, 17, 16), (6, 11, 23, 19), (1, 2, 14, 12), (9, 8, 20, 21), (5, 0, 13, 17), (2, 3, 15, 14), (10, 9, 21, 22), (7, 6, 19, 18), (27, 28, 34, 33), (25, 26, 32, 31), (28, 29, 35, 34), (26, 27, 33, 32), (24, 25, 31, 30), (29, 24, 30, 35), (39, 45, 46, 40), (36, 42, 44, 38), (40, 46, 47, 41), (38, 44, 45, 39), (37, 43, 42, 36), (41, 47, 43, 37), (27, 39, 40, 28), (35, 47, 46, 34), (24, 37, 36, 25), (32, 44, 42, 31), (28, 40, 41, 29), (30, 43, 47, 35), (25, 36, 38, 26), (33, 45, 44, 32), (29, 41, 37, 24), (26, 38, 39, 27), (34, 46, 45, 33), (31, 42, 43, 30)])
me_circle_008.polygons.foreach_set('material_index', [1, 1, 1, 1, 1, 1, 1, 1, 1, 1, 1, 1, 1, 1, 1, 1, 1, 1, 1, 1, 1, 1, 1, 1, 1, 1, 1, 1, 1, 1, 1, 1, 1, 1, 1, 1, 1, 1, 1, 1, 1, 1, 1, 1, 1, 1, 1, 1])
_uv = me_circle_008.uv_layers.new(name='UVMap')
_uv.uv.foreach_set('vector', [0.0, 0.0, 0.0, 0.0, 0.0, 0.0, 0.0, 0.0, 0.0, 0.0, 0.0, 0.0, 0.0, 0.0, 0.0, 0.0, 0.0, 0.0, 0.0, 0.0, 0.0, 0.0, 0.0, 0.0, 0.0, 0.0, 0.0, 0.0, 0.0, 0.0, 0.0, 0.0, 0.0, 0.0, 0.0, 0.0, 0.0, 0.0, 0.0, 0.0, 0.0, 0.0, 0.0, 0.0, 0.0, 0.0, 0.0, 0.0, 0.0, 0.0, 0.0, 0.0, 0.0, 0.0, 0.0, 0.0, 0.0, 0.0, 0.0, 0.0, 0.0, 0.0, 0.0, 0.0, 0.0, 0.0, 0.0, 0.0, 0.0, 0.0, 0.0, 0.0, 0.0, 0.0, 0.0, 0.0, 0.0, 0.0, 0.0, 0.0, 0.0, 0.0, 0.0, 0.0, 0.0, 0.0, 0.0, 0.0, 0.0, 0.0, 0.0, 0.0, 0.0, 0.0, 0.0, 0.0, 0.0, 0.0, 0.0, 0.0, 0.0, 0.0, 0.0, 0.0, 0.0, 0.0, 0.0, 0.0, 0.0, 0.0, 0.0, 0.0, 0.0, 0.0, 0.0, 0.0, 0.0, 0.0, 0.0, 0.0, 0.0, 0.0, 0.0, 0.0, 0.0, 0.0, 0.0, 0.0, 0.0, 0.0, 0.0, 0.0, 0.0, 0.0, 0.0, 0.0, 0.0, 0.0, 0.0, 0.0, 0.0, 0.0, 0.0, 0.0, 0.0, 0.0, 0.0, 0.0, 0.0, 0.0, 0.0, 0.0, 0.0, 0.0, 0.0, 0.0, 0.0, 0.0, 0.0, 0.0, 0.0, 0.0, 0.0, 0.0, 0.0, 0.0, 0.0, 0.0, 0.0, 0.0, 0.0, 0.0, 0.0, 0.0, 0.0, 0.0, 0.0, 0.0, 0.0, 0.0, 0.0, 0.0, 0.0, 0.0, 0.0, 0.0, 0.0, 0.0, 0.0, 0.0, 0.0, 0.0, 0.0, 0.0, 0.0, 0.0, 0.0, 0.0, 0.0, 0.0, 0.0, 0.0, 0.0, 0.0, 0.0, 0.0, 0.0, 0.0, 0.0, 0.0, 0.0, 0.0, 0.0, 0.0, 0.0, 0.0, 0.0, 0.0, 0.0, 0.0, 0.0, 0.0, 0.0, 0.0, 0.0, 0.0, 0.0, 0.0, 0.0, 0.0, 0.0, 0.0, 0.0, 0.0, 0.0, 0.0, 0.0, 0.0, 0.0, 0.0, 0.0, 0.0, 0.0, 0.0, 0.0, 0.0, 0.0, 0.0, 0.0, 0.0, 0.0, 0.0, 0.0, 0.0, 0.0, 0.0, 0.0, 0.0, 0.0, 0.0, 0.0, 0.0, 0.0, 0.0, 0.0, 0.0, 0.0, 0.0, 0.0, 0.0, 0.0, 0.0, 0.0, 0.0, 0.0, 0.0, 0.0, 0.0, 0.0, 0.0, 0.0, 0.0, 0.0, 0.0, 0.0, 0.0, 0.0, 0.0, 0.0, 0.0, 0.0, 0.0, 0.0, 0.0, 0.0, 0.0, 0.0, 0.0, 0.0, 0.0, 0.0, 0.0, 0.0, 0.0, 0.0, 0.0, 0.0, 0.0, 0.0, 0.0, 0.0, 0.0, 0.0, 0.0, 0.0, 0.0, 0.0, 0.0, 0.0, 0.0, 0.0, 0.0, 0.0, 0.0, 0.0, 0.0, 0.0, 0.0, 0.0, 0.0, 0.0, 0.0, 0.0, 0.0, 0.0, 0.0, 0.0, 0.0, 0.0, 0.0, 0.0, 0.0, 0.0, 0.0, 0.0, 0.0, 0.0, 0.0, 0.0, 0.0, 0.0, 0.0, 0.0, 0.0, 0.0, 0.0, 0.0, 0.0, 0.0, 0.0, 0.0, 0.0, 0.0, 0.0, 0.0, 0.0, 0.0, 0.0, 0.0, 0.0, 0.0, 0.0, 0.0, 0.0, 0.0, 0.0, 0.0, 0.0, 0.0, 0.0, 0.0, 0.0, 0.0, 0.0])
me_circle_008.materials.append(mat_bolt)
me_circle_008.materials.append(mat_nakretka)
me_circle_008.update()

# ---- objects
ob_cube = bpy.data.objects.new('Cube', me_cube)
ob_light = bpy.data.objects.new('Light', light_light)
ob_cube_001 = bpy.data.objects.new('Cube.001', me_cube_001)
ob_cube_002 = bpy.data.objects.new('Cube.002', me_cube_002)
ob_cube_003 = bpy.data.objects.new('Cube.003', me_cube_003)
ob_cube_004 = bpy.data.objects.new('Cube.004', me_cube_004)
ob_cube_005 = bpy.data.objects.new('Cube.005', me_cube_005)
ob_cube_006 = bpy.data.objects.new('Cube.006', me_cube_006)
ob_cube_007 = bpy.data.objects.new('Cube.007', me_cube_007)
ob_cube_008 = bpy.data.objects.new('Cube.008', me_cube_008)
ob_cube_009 = bpy.data.objects.new('Cube.009', me_cube_011)
ob_cube_010 = bpy.data.objects.new('Cube.010', me_cube_012)
ob_cube_011 = bpy.data.objects.new('Cube.011', me_cube_013)
ob_cube_012 = bpy.data.objects.new('Cube.012', me_cube_014)
ob_circle = bpy.data.objects.new('Circle', me_circle)
ob_circle_001 = bpy.data.objects.new('Circle.001', me_circle_001)
ob_circle_002 = bpy.data.objects.new('Circle.002', me_circle_002)
ob_circle_003 = bpy.data.objects.new('Circle.003', me_circle_004)
ob_circle_004 = bpy.data.objects.new('Circle.004', me_circle_005)
ob_circle_005 = bpy.data.objects.new('Circle.005', me_circle_006)
ob_circle_006 = bpy.data.objects.new('Circle.006', me_circle_007)
ob_circle_007 = bpy.data.objects.new('Circle.007', me_circle_008)
ob_camera_001 = bpy.data.objects.new('Camera.001', cam_camera_001)
ob_empty = bpy.data.objects.new('Empty', None)

# ---- transforms, parenting, visibility, modifiers, constraints
ob_cube.parent = ob_empty
ob_cube.matrix_parent_inverse = Matrix(((1.0, -0.0, 0.0, -0.4), (-0.0, 1.0, -0.0, -0.22), (0.0, -0.0, 1.0, 0.1988), (-0.0, 0.0, -0.0, 1.0)))
ob_cube.location = (-0.285, 0.32, 0.0)
ob_cube.rotation_euler = (0.0, -0.0, 3.142)
ob_cube.lock_rotations_4d = False
ob_cube.empty_display_type = 'ARROWS'
ob_cube.lineart.crease_threshold = 0.0
ob_light.location = (4.076, 1.005, 1.617)
ob_light.rotation_euler = (0.6503, 0.05522, 1.866)
ob_light.lock_rotations_4d = False
ob_light.empty_display_type = 'ARROWS'
ob_light.color = (0.0, 0.0, 0.0, 0.0)
ob_light.lineart.crease_threshold = 0.0
ob_cube_001.parent = ob_empty
ob_cube_001.matrix_parent_inverse = Matrix(((1.0, -0.0, 0.0, -0.4), (-0.0, 1.0, -0.0, -0.22), (0.0, -0.0, 1.0, 0.1988), (-0.0, 0.0, -0.0, 1.0)))
ob_cube_001.location = (-0.235, 0.16, 0.15)
ob_cube_001.rotation_euler = (1.571, -0.0, 3.142)
ob_cube_002.parent = ob_empty
ob_cube_002.matrix_parent_inverse = Matrix(((1.0, -0.0, 0.0, -0.4), (-0.0, 1.0, -0.0, -0.22), (0.0, -0.0, 1.0, 0.1988), (-0.0, 0.0, -0.0, 1.0)))
ob_cube_002.location = (-0.235, 0.16, -0.08)
ob_cube_002.rotation_euler = (1.571, -0.0, 3.142)
ob_cube_003.parent = ob_empty
ob_cube_003.matrix_parent_inverse = Matrix(((1.0, -0.0, 0.0, -0.4), (-0.0, 1.0, -0.0, -0.22), (0.0, -0.0, 1.0, 0.1988), (-0.0, 0.0, -0.0, 1.0)))
ob_cube_003.location = (-0.285, 0.0, 0.0)
ob_cube_003.rotation_euler = (0.0, -0.0, 3.142)
ob_cube_003.lock_rotations_4d = False
ob_cube_003.empty_display_type = 'ARROWS'
ob_cube_003.lineart.crease_threshold = 0.0
ob_cube_004.parent = ob_empty
ob_cube_004.matrix_parent_inverse = Matrix(((1.0, -0.0, 0.0, -0.4), (-0.0, 1.0, -0.0, -0.22), (0.0, -0.0, 1.0, 0.1988), (-0.0, 0.0, -0.0, 1.0)))
ob_cube_004.location = (0.4, 0.34, 0.2)
ob_cube_004.rotation_euler = (-0.0, 1.571, 0.0)
ob_cube_005.parent = ob_empty
ob_cube_005.matrix_parent_inverse = Matrix(((1.0, -0.0, 0.0, -0.4), (-0.0, 1.0, -0.0, -0.22), (0.0, -0.0, 1.0, 0.1988), (-0.0, 0.0, -0.0, 1.0)))
ob_cube_005.location = (0.4, 0.22, 0.2)
ob_cube_005.rotation_euler = (-0.0, 1.571, 0.0)
ob_cube_006.parent = ob_empty
ob_cube_006.matrix_parent_inverse = Matrix(((1.0, -0.0, 0.0, -0.4), (-0.0, 1.0, -0.0, -0.22), (0.0, -0.0, 1.0, 0.1988), (-0.0, 0.0, -0.0, 1.0)))
ob_cube_006.location = (0.4, 0.1, 0.2)
ob_cube_006.rotation_euler = (-0.0, 1.571, 0.0)
ob_cube_007.parent = ob_empty
ob_cube_007.matrix_parent_inverse = Matrix(((1.0, -0.0, 0.0, -0.4), (-0.0, 1.0, -0.0, -0.22), (0.0, -0.0, 1.0, 0.1988), (-0.0, 0.0, -0.0, 1.0)))
ob_cube_007.location = (0.39, 0.245, -0.03)
ob_cube_008.parent = ob_empty
ob_cube_008.matrix_parent_inverse = Matrix(((1.0, -0.0, 0.0, -0.4), (-0.0, 1.0, -0.0, -0.22), (0.0, -0.0, 1.0, 0.1988), (-0.0, 0.0, -0.0, 1.0)))
ob_cube_008.location = (-0.185, 0.02, -0.2)
ob_cube_008.rotation_euler = (0.1745, -0.0, 0.0)
ob_cube_009.parent = ob_empty
ob_cube_009.matrix_parent_inverse = Matrix(((1.0, -0.0, 0.0, -0.4), (-0.0, 1.0, -0.0, -0.22), (0.0, -0.0, 1.0, 0.1988), (-0.0, 0.0, -0.0, 1.0)))
ob_cube_009.location = (-0.185, 0.02, -0.2)
ob_cube_009.rotation_euler = (0.1745, -0.0, 0.0)
ob_cube_010.parent = ob_empty
ob_cube_010.matrix_parent_inverse = Matrix(((1.0, -0.0, 0.0, -0.4), (-0.0, 1.0, -0.0, -0.22), (0.0, -0.0, 1.0, 0.1988), (-0.0, 0.0, -0.0, 1.0)))
ob_cube_010.location = (-0.185, 0.02, -0.2)
ob_cube_010.rotation_euler = (0.1745, -0.0, 0.0)
ob_cube_011.parent = ob_empty
ob_cube_011.matrix_parent_inverse = Matrix(((1.0, -0.0, 0.0, -0.4), (-0.0, 1.0, -0.0, -0.22), (0.0, -0.0, 1.0, 0.1988), (-0.0, 0.0, -0.0, 1.0)))
ob_cube_011.location = (-0.185, 0.02, -0.2)
ob_cube_011.rotation_euler = (0.1745, -0.0, 0.0)
ob_cube_012.parent = ob_empty
ob_cube_012.matrix_parent_inverse = Matrix(((1.0, -0.0, 0.0, -0.4), (-0.0, 1.0, -0.0, -0.22), (0.0, -0.0, 1.0, 0.1988), (-0.0, 0.0, -0.0, 1.0)))
ob_cube_012.location = (0.3995, 0.1162, -0.02553)
ob_cube_012.rotation_euler = (0.1745, -0.0, 0.0)
ob_cube_012.scale = (1.017, 1.0, 1.0)
ob_circle.parent = ob_empty
ob_circle.matrix_parent_inverse = Matrix(((1.0, -0.0, 0.0, -0.4), (-0.0, 1.0, -0.0, -0.22), (0.0, -0.0, 1.0, 0.1988), (-0.0, 0.0, -0.0, 1.0)))
ob_circle.location = (-0.31, 0.01, 0.1486)
ob_circle.rotation_euler = (-0.0, 4.712, 0.0)
ob_circle_001.parent = ob_empty
ob_circle_001.matrix_parent_inverse = Matrix(((1.0, -0.0, 0.0, -0.4), (-0.0, 1.0, -0.0, -0.22), (0.0, -0.0, 1.0, 0.1988), (-0.0, 0.0, -0.0, 1.0)))
ob_circle_001.location = (-0.31, 0.32, 0.1486)
ob_circle_001.rotation_euler = (-0.0, 4.712, 0.0)
ob_circle_002.parent = ob_empty
ob_circle_002.matrix_parent_inverse = Matrix(((1.0, -0.0, 0.0, -0.4), (-0.0, 1.0, -0.0, -0.22), (0.0, -0.0, 1.0, 0.1988), (-0.0, 0.0, -0.0, 1.0)))
ob_circle_002.location = (-0.31, 0.32, -0.08141)
ob_circle_002.rotation_euler = (-0.0, 4.712, 0.0)
ob_circle_003.parent = ob_empty
ob_circle_003.matrix_parent_inverse = Matrix(((1.0, -0.0, 0.0, -0.4), (-0.0, 1.0, -0.0, -0.22), (0.0, -0.0, 1.0, 0.1988), (-0.0, 0.0, -0.0, 1.0)))
ob_circle_003.location = (-0.31, 0.03, -0.04965)
ob_circle_003.rotation_euler = (-0.0, 4.712, 0.0)
ob_circle_004.parent = ob_empty
ob_circle_004.matrix_parent_inverse = Matrix(((1.0, -0.0, 0.0, -0.4), (-0.0, 1.0, -0.0, -0.22), (0.0, -0.0, 1.0, 0.1988), (-0.0, 0.0, -0.0, 1.0)))
ob_circle_004.location = (-0.16, 0.03004, -0.04963)
ob_circle_004.rotation_euler = (-0.0, 1.571, 0.0)
ob_circle_005.parent = ob_empty
ob_circle_005.matrix_parent_inverse = Matrix(((1.0, -0.0, 0.0, -0.4), (-0.0, 1.0, -0.0, -0.22), (0.0, -0.0, 1.0, 0.1988), (-0.0, 0.0, -0.0, 1.0)))
ob_circle_005.location = (-0.21, 0.32, -0.08144)
ob_circle_005.rotation_euler = (-0.0, 1.571, 0.0)
ob_circle_006.parent = ob_empty
ob_circle_006.matrix_parent_inverse = Matrix(((1.0, -0.0, 0.0, -0.4), (-0.0, 1.0, -0.0, -0.22), (0.0, -0.0, 1.0, 0.1988), (-0.0, 0.0, -0.0, 1.0)))
ob_circle_006.location = (-0.21, 0.32, 0.1486)
ob_circle_006.rotation_euler = (-0.0, 1.571, 0.0)
ob_circle_007.parent = ob_empty
ob_circle_007.matrix_parent_inverse = Matrix(((1.0, -0.0, 0.0, -0.4), (-0.0, 1.0, -0.0, -0.22), (0.0, -0.0, 1.0, 0.1988), (-0.0, 0.0, -0.0, 1.0)))
ob_circle_007.location = (-0.16, 0.01004, 0.1484)
ob_circle_007.rotation_euler = (-0.0, 1.571, 0.0)
ob_camera_001.location = (3.011, -1.811, 0.6251)
ob_camera_001.rotation_euler = (1.438, -2.46e-06, 7.107)
ob_empty.location = (0.4, 0.22, -0.1988)

# ---- collection membership
col_collection.objects.link(ob_cube)
col_collection.objects.link(ob_light)
col_collection.objects.link(ob_cube_001)
col_collection.objects.link(ob_cube_002)
col_collection.objects.link(ob_cube_003)
col_collection.objects.link(ob_cube_004)
col_collection.objects.link(ob_cube_005)
col_collection.objects.link(ob_cube_006)
col_collection.objects.link(ob_cube_007)
col_collection.objects.link(ob_cube_008)
col_collection.objects.link(ob_cube_009)
col_collection.objects.link(ob_cube_010)
col_collection.objects.link(ob_cube_011)
col_collection.objects.link(ob_cube_012)
col_collection.objects.link(ob_circle)
col_collection.objects.link(ob_circle_001)
col_collection.objects.link(ob_circle_002)
col_collection.objects.link(ob_circle_003)
col_collection.objects.link(ob_circle_004)
col_collection.objects.link(ob_circle_005)
col_collection.objects.link(ob_circle_006)
col_collection.objects.link(ob_circle_007)
col_collection.objects.link(ob_camera_001)
col_collection.objects.link(ob_empty)

# ---- scene / render settings (as saved in the file)
scene.camera = ob_camera_001
scene.frame_start = 1; scene.frame_end = 250; scene.frame_set(1)
scene.render.engine = 'BLENDER_EEVEE_NEXT'
scene.cycles.sampling_pattern = 'TABULATED_SOBOL'
scene.cycles.use_light_tree = False
scene.view_settings.view_transform = 'Filmic'
bpy.context.view_layer.update()
